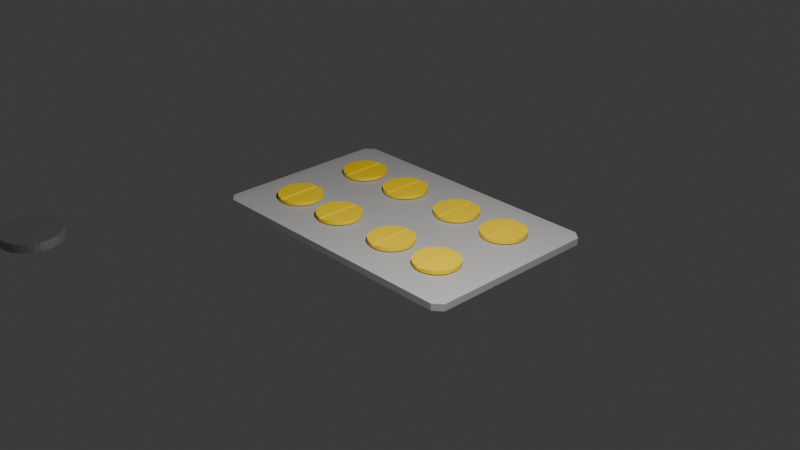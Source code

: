 # Source: tableta.blend  (saved by Blender 4.2.66; exported with 4.5.12 LTS)
import bpy
from mathutils import Matrix  # noqa: F401  (used for matrix-valued properties, if any)

bpy.ops.wm.read_factory_settings(use_empty=True)
scene = bpy.context.scene
scene.name = 'Scene'

# ---- collections
col_collection = bpy.data.collections.new('Collection'); scene.collection.children.link(col_collection)

# ---- materials (node trees are filled in below, after node groups)
mat_material_002 = bpy.data.materials.new('Material.002')
mat_material_003 = bpy.data.materials.new('Material.003')
mat_material_004 = bpy.data.materials.new('Material.004')

# ---- material node trees
mat_material_002.use_nodes = True; mat_material_002.node_tree.nodes.clear()
_N = mat_material_002.node_tree.nodes; _L = mat_material_002.node_tree.links
n0 = _N.new('ShaderNodeBsdfPrincipled'); n0.name = 'Principled BSDF'; n0.location = (10, 300)
n0.inputs[0].default_value = (0.3845, 0.3725, 0.3632, 1.0)
n1 = _N.new('ShaderNodeOutputMaterial'); n1.name = 'Material Output'; n1.location = (300, 300)
_L.new(n0.outputs[0], n1.inputs[0])
n1.is_active_output = True
mat_material_003.use_nodes = True; mat_material_003.node_tree.nodes.clear()
_N = mat_material_003.node_tree.nodes; _L = mat_material_003.node_tree.links
n0 = _N.new('ShaderNodeBsdfPrincipled'); n0.name = 'Principled BSDF'; n0.location = (10, 300)
n0.inputs[0].default_value = (0.8004, 0.559, 0.0, 1.0)
n1 = _N.new('ShaderNodeOutputMaterial'); n1.name = 'Material Output'; n1.location = (300, 300)
_L.new(n0.outputs[0], n1.inputs[0])
n1.is_active_output = True
mat_material_004.use_nodes = True; mat_material_004.node_tree.nodes.clear()
_N = mat_material_004.node_tree.nodes; _L = mat_material_004.node_tree.links
n0 = _N.new('ShaderNodeOutputMaterial'); n0.name = 'Material Output'; n0.location = (300, 300)
n1 = _N.new('ShaderNodeMixShader'); n1.name = 'Mix Shader'; n1.location = (10, 300)
n2 = _N.new('ShaderNodeBsdfAnisotropic'); n2.name = 'Glossy BSDF'; n2.location = (-190, 260)
n3 = _N.new('ShaderNodeBsdfTransparent'); n3.name = 'Transparent BSDF'; n3.location = (-180, 240)
n3.inputs[0].default_value = (0.2193, 0.2193, 0.2193, 1.0)
_L.new(n1.outputs[0], n0.inputs[0])
_L.new(n2.outputs[0], n1.inputs[1])
_L.new(n3.outputs[0], n1.inputs[2])
n0.is_active_output = True

# ---- world
world_world = bpy.data.worlds.new('World'); scene.world = world_world
world_world.use_nodes = True; world_world.node_tree.nodes.clear()
_N = world_world.node_tree.nodes; _L = world_world.node_tree.links
n0 = _N.new('ShaderNodeOutputWorld'); n0.name = 'World Output'; n0.location = (300, 300)
n1 = _N.new('ShaderNodeBackground'); n1.name = 'Background'; n1.location = (10, 300)
n1.inputs[0].default_value = (0.05088, 0.05088, 0.05088, 1.0)
_L.new(n1.outputs[0], n0.inputs[0])
n0.is_active_output = True
world_world.color = (0.05088, 0.05088, 0.05088)
world_world.sun_shadow_jitter_overblur = 0.0

# ---- cameras
cam_camera = bpy.data.cameras.new('Camera')
cam_camera.clip_end = 100.0
cam_camera.ortho_scale = 7.314

# ---- lights
light_light = bpy.data.lights.new('Light', 'POINT')
light_light.energy = 1000.0
light_light.shadow_soft_size = 0.1

# ---- meshes
me_cube = bpy.data.meshes.new('Cube')
me_cube.from_pydata([(1.247, 1.0, 0.9198), (1.247, 0.9198, 1.0), (1.327, 0.9198, 0.9198), (1.247, 0.9198, -1.0), (1.247, 1.0, -0.9198), (1.327, 0.9198, -0.9198), (1.327, -0.9198, 0.9198), (1.247, -0.9198, 1.0), (1.247, -1.0, 0.9198), (1.327, -0.9198, -0.9198), (1.247, -1.0, -0.9198), (1.247, -0.9198, -1.0), (0.0, 1.0, 0.9198), (0.0, 0.9198, 0.9198), (0.0, 0.9198, 1.0), (0.0, 0.9198, -0.9198), (0.0, 1.0, -0.9198), (0.0, 0.9198, -1.0), (0.0, -0.9198, 0.9198), (0.0, -1.0, 0.9198), (0.0, -0.9198, 1.0), (0.0, -0.9198, -1.0), (0.0, -1.0, -0.9198), (0.0, -0.9198, -0.9198)], [], [(17, 3, 11, 21), (23, 18, 13, 15), (10, 8, 19, 22), (1, 14, 20, 7), (5, 2, 6, 9), (0, 1, 2), (3, 4, 5), (6, 7, 8), (9, 10, 11), (12, 13, 14), (15, 16, 17), (18, 19, 20), (21, 22, 23), (17, 21, 23, 15), (3, 17, 16, 4), (2, 5, 4, 0), (22, 19, 18, 23), (8, 10, 9, 6), (12, 16, 15, 13), (7, 20, 19, 8), (1, 7, 6, 2), (21, 11, 10, 22), (20, 14, 13, 18), (14, 1, 0, 12), (11, 3, 5, 9), (16, 12, 0, 4)])
_uv = me_cube.uv_layers.new(name='UVMap')
_uv.uv.foreach_set('vector', [0.135, 0.51, 0.365, 0.51, 0.365, 0.74, 0.135, 0.74, 0.385, 0.01002, 0.615, 0.01002, 0.615, 0.24, 0.385, 0.24, 0.385, 0.76, 0.615, 0.76, 0.615, 0.99, 0.385, 0.99, 0.635, 0.51, 0.865, 0.51, 0.865, 0.74, 0.635, 0.74, 0.385, 0.51, 0.615, 0.51, 0.615, 0.74, 0.385, 0.74, 0.615, 0.49, 0.625, 0.49, 0.615, 0.5, 0.365, 0.51, 0.365, 0.5, 0.375, 0.51, 0.615, 0.75, 0.625, 0.76, 0.615, 0.76, 0.375, 0.74, 0.365, 0.75, 0.365, 0.74, 0.615, 0.26, 0.615, 0.25, 0.625, 0.26, 0.125, 0.51, 0.135, 0.5, 0.135, 0.51, 0.615, 1.0, 0.615, 0.99, 0.625, 0.99, 0.135, 0.74, 0.135, 0.75, 0.125, 0.74, 0.135, 0.51, 0.135, 0.74, 0.125, 0.74, 0.125, 0.51, 0.365, 0.51, 0.135, 0.51, 0.135, 0.5, 0.365, 0.5, 0.615, 0.51, 0.385, 0.51, 0.385, 0.49, 0.615, 0.49, 0.385, 0.99, 0.615, 0.99, 0.615, 1.0, 0.385, 1.0, 0.615, 0.76, 0.385, 0.76, 0.385, 0.74, 0.615, 0.74, 0.615, 0.26, 0.385, 0.26, 0.385, 0.24, 0.615, 0.24, 0.625, 0.76, 0.625, 0.99, 0.615, 0.99, 0.615, 0.76, 0.635, 0.51, 0.635, 0.74, 0.615, 0.74, 0.615, 0.51, 0.135, 0.74, 0.365, 0.74, 0.365, 0.75, 0.135, 0.75, 0.865, 0.74, 0.865, 0.51, 0.875, 0.51, 0.875, 0.74, 0.625, 0.26, 0.625, 0.49, 0.615, 0.49, 0.615, 0.26, 0.365, 0.74, 0.365, 0.51, 0.385, 0.51, 0.385, 0.74, 0.385, 0.26, 0.615, 0.26, 0.615, 0.49, 0.385, 0.49])
me_cube.materials.append(mat_material_002)
me_cube.use_mirror_vertex_groups = False
me_cube.update()
me_cylinder_004 = bpy.data.meshes.new('Cylinder.004')
me_cylinder_004.from_pydata([(-4.253, 1.0, -1.0), (-4.057, 0.9808, -1.0), (-4.057, 0.9808, 1.0), (-4.36, 0.9894, 0.3841), (-3.87, 0.9239, -1.0), (-3.87, 0.9239, 1.0), (-3.697, 0.8315, -1.0), (-3.697, 0.8315, 1.0), (-4.27, 0.9983, 0.3841), (-3.545, 0.7071, -1.0), (-4.235, 0.9983, 0.3841), (-3.545, 0.7071, 1.0), (-3.421, 0.5556, -1.0), (-3.421, 0.5556, 1.0), (-3.329, 0.3827, -1.0), (-4.145, 0.9894, 0.3841), (-3.329, 0.3827, 1.0), (-3.272, 0.1951, -1.0), (-3.272, 0.1951, 1.0), (-3.253, -1.84e-08, -1.0), (-3.253, -1.84e-08, 1.0), (-3.272, -0.1951, -1.0), (-3.272, -0.1951, 1.0), (-3.329, -0.3827, -1.0), (-3.329, -0.3827, 1.0), (-3.421, -0.5556, -1.0), (-3.421, -0.5556, 1.0), (-3.545, -0.7071, -1.0), (-3.545, -0.7071, 1.0), (-3.697, -0.8315, -1.0), (-3.697, -0.8315, 1.0), (-3.87, -0.9239, -1.0), (-3.87, -0.9239, 1.0), (-4.057, -0.9808, -1.0), (-4.057, -0.9808, 1.0), (-4.253, -1.0, -1.0), (-4.448, -0.9808, -1.0), (-4.448, -0.9808, 1.0), (-4.635, -0.9239, -1.0), (-4.635, -0.9239, 1.0), (-4.808, -0.8315, -1.0), (-4.808, -0.8315, 1.0), (-4.96, -0.7071, -1.0), (-4.96, -0.7071, 1.0), (-5.084, -0.5556, -1.0), (-5.084, -0.5556, 1.0), (-5.176, -0.3827, -1.0), (-5.176, -0.3827, 1.0), (-5.233, -0.1951, -1.0), (-5.233, -0.1951, 1.0), (-5.253, -1.84e-08, -1.0), (-5.253, -1.84e-08, 1.0), (-5.233, 0.1951, -1.0), (-5.233, 0.1951, 1.0), (-5.176, 0.3827, -1.0), (-5.176, 0.3827, 1.0), (-5.084, 0.5556, -1.0), (-5.084, 0.5556, 1.0), (-4.96, 0.7071, -1.0), (-4.96, 0.7071, 1.0), (-4.808, 0.8315, -1.0), (-4.808, 0.8315, 1.0), (-4.635, 0.9239, -1.0), (-4.635, 0.9239, 1.0), (-4.448, 0.9808, -1.0), (-4.448, 0.9808, 1.0), (-4.253, -1.0, 0.3841), (-4.145, -0.9894, 1.0), (-4.145, -0.9894, 0.3841), (-4.253, -1.0, 0.3841), (-4.36, -0.9894, 1.0), (-4.313, -0.9941, 0.3841), (-4.36, -0.9894, 0.3841), (-4.313, -0.9941, 0.3841), (-4.145, 0.9894, 1.0), (-4.36, 0.9894, 1.0), (-4.253, 1.0, 0.3841), (-4.145, 0.9894, 0.3841), (-4.145, 0.9894, 1.0), (-4.272, -0.9981, 0.3841), (-4.36, 0.9894, 1.0), (-4.36, 0.9894, 0.3841), (-4.219, 0.9967, 0.3841), (-4.341, 0.9912, 0.3841), (-4.222, -0.4346, 0.3841), (-4.291, 0.5421, 0.3841), (-4.31, 0.1068, 0.3841), (-4.272, -0.9981, 0.3841), (-4.203, 0.4538, 0.3841), (-4.193, 0.1028, 0.3841), (-4.242, -0.1549, 0.3841), (-4.284, -0.6541, 0.3841), (-4.219, 0.9947, 0.3841), (-4.252, 0.0003666, 0.3841), (-4.294, -0.3762, 0.3841), (-4.17, -2.763, -1.0), (-3.975, -2.782, -1.0), (-3.975, -2.782, 1.0), (-4.278, -2.774, 0.3841), (-3.787, -2.839, -1.0), (-3.787, -2.839, 1.0), (-3.615, -2.932, -1.0), (-3.615, -2.932, 1.0), (-4.187, -2.765, 0.3841), (-3.463, -3.056, -1.0), (-4.153, -2.765, 0.3841), (-3.463, -3.056, 1.0), (-3.339, -3.207, -1.0), (-3.339, -3.207, 1.0), (-3.246, -3.38, -1.0), (-4.062, -2.774, 0.3841), (-3.246, -3.38, 1.0), (-3.189, -3.568, -1.0), (-3.189, -3.568, 1.0), (-3.17, -3.763, -1.0), (-3.17, -3.763, 1.0), (-3.189, -3.958, -1.0), (-3.189, -3.958, 1.0), (-3.246, -4.146, -1.0), (-3.246, -4.146, 1.0), (-3.339, -4.319, -1.0), (-3.339, -4.319, 1.0), (-3.463, -4.47, -1.0), (-3.463, -4.47, 1.0), (-3.615, -4.595, -1.0), (-3.615, -4.595, 1.0), (-3.787, -4.687, -1.0), (-3.787, -4.687, 1.0), (-3.975, -4.744, -1.0), (-3.975, -4.744, 1.0), (-4.17, -4.763, -1.0), (-4.365, -4.744, -1.0), (-4.365, -4.744, 1.0), (-4.553, -4.687, -1.0), (-4.553, -4.687, 1.0), (-4.726, -4.595, -1.0), (-4.726, -4.595, 1.0), (-4.877, -4.47, -1.0), (-4.877, -4.47, 1.0), (-5.002, -4.319, -1.0), (-5.002, -4.319, 1.0), (-5.094, -4.146, -1.0), (-5.094, -4.146, 1.0), (-5.151, -3.958, -1.0), (-5.151, -3.958, 1.0), (-5.17, -3.763, -1.0), (-5.17, -3.763, 1.0), (-5.151, -3.568, -1.0), (-5.151, -3.568, 1.0), (-5.094, -3.38, -1.0), (-5.094, -3.38, 1.0), (-5.002, -3.207, -1.0), (-5.002, -3.207, 1.0), (-4.877, -3.056, -1.0), (-4.877, -3.056, 1.0), (-4.726, -2.932, -1.0), (-4.726, -2.932, 1.0), (-4.553, -2.839, -1.0), (-4.553, -2.839, 1.0), (-4.365, -2.782, -1.0), (-4.365, -2.782, 1.0), (-4.17, -4.763, 0.3841), (-4.062, -4.752, 1.0), (-4.062, -4.752, 0.3841), (-4.17, -4.763, 0.3841), (-4.278, -4.752, 1.0), (-4.23, -4.757, 0.3841), (-4.278, -4.752, 0.3841), (-4.23, -4.757, 0.3841), (-4.062, -2.774, 1.0), (-4.278, -2.774, 1.0), (-4.17, -2.763, 0.3841), (-4.062, -2.774, 0.3841), (-4.062, -2.774, 1.0), (-4.189, -4.761, 0.3841), (-4.278, -2.774, 1.0), (-4.278, -2.774, 0.3841), (-4.137, -2.766, 0.3841), (-4.259, -2.772, 0.3841), (-4.139, -4.198, 0.3841), (-4.208, -3.221, 0.3841), (-4.228, -3.656, 0.3841), (-4.189, -4.761, 0.3841), (-4.121, -3.309, 0.3841), (-4.11, -3.66, 0.3841), (-4.159, -3.918, 0.3841), (-4.201, -4.417, 0.3841), (-4.137, -2.768, 0.3841), (-4.17, -3.763, 0.3841), (-4.211, -4.139, 0.3841), (-6.834, 1.0, -1.0), (-6.639, 0.9808, -1.0), (-6.639, 0.9808, 1.0), (-6.942, 0.9894, 0.3841), (-6.452, 0.9239, -1.0), (-6.452, 0.9239, 1.0), (-6.279, 0.8315, -1.0), (-6.279, 0.8315, 1.0), (-6.852, 0.9983, 0.3841), (-6.127, 0.7071, -1.0), (-6.817, 0.9983, 0.3841), (-6.127, 0.7071, 1.0), (-6.003, 0.5556, -1.0), (-6.003, 0.5556, 1.0), (-5.911, 0.3827, -1.0), (-6.727, 0.9894, 0.3841), (-5.911, 0.3827, 1.0), (-5.854, 0.1951, -1.0), (-5.854, 0.1951, 1.0), (-5.834, -1.376e-07, -1.0), (-5.834, -1.376e-07, 1.0), (-5.854, -0.1951, -1.0), (-5.854, -0.1951, 1.0), (-5.911, -0.3827, -1.0), (-5.911, -0.3827, 1.0), (-6.003, -0.5556, -1.0), (-6.003, -0.5556, 1.0), (-6.127, -0.7071, -1.0), (-6.127, -0.7071, 1.0), (-6.279, -0.8315, -1.0), (-6.279, -0.8315, 1.0), (-6.452, -0.9239, -1.0), (-6.452, -0.9239, 1.0), (-6.639, -0.9808, -1.0), (-6.639, -0.9808, 1.0), (-6.834, -1.0, -1.0), (-7.03, -0.9808, -1.0), (-7.03, -0.9808, 1.0), (-7.217, -0.9239, -1.0), (-7.217, -0.9239, 1.0), (-7.39, -0.8315, -1.0), (-7.39, -0.8315, 1.0), (-7.542, -0.7071, -1.0), (-7.542, -0.7071, 1.0), (-7.666, -0.5556, -1.0), (-7.666, -0.5556, 1.0), (-7.758, -0.3827, -1.0), (-7.758, -0.3827, 1.0), (-7.815, -0.1951, -1.0), (-7.815, -0.1951, 1.0), (-7.834, -1.376e-07, -1.0), (-7.834, -1.376e-07, 1.0), (-7.815, 0.1951, -1.0), (-7.815, 0.1951, 1.0), (-7.758, 0.3827, -1.0), (-7.758, 0.3827, 1.0), (-7.666, 0.5556, -1.0), (-7.666, 0.5556, 1.0), (-7.542, 0.7071, -1.0), (-7.542, 0.7071, 1.0), (-7.39, 0.8315, -1.0), (-7.39, 0.8315, 1.0), (-7.217, 0.9239, -1.0), (-7.217, 0.9239, 1.0), (-7.03, 0.9808, -1.0), (-7.03, 0.9808, 1.0), (-6.834, -1.0, 0.3841), (-6.727, -0.9894, 1.0), (-6.727, -0.9894, 0.3841), (-6.834, -1.0, 0.3841), (-6.942, -0.9894, 1.0), (-6.895, -0.9941, 0.3841), (-6.942, -0.9894, 0.3841), (-6.895, -0.9941, 0.3841), (-6.727, 0.9894, 1.0), (-6.942, 0.9894, 1.0), (-6.834, 1.0, 0.3841), (-6.727, 0.9894, 0.3841), (-6.727, 0.9894, 1.0), (-6.854, -0.9981, 0.3841), (-6.942, 0.9894, 1.0), (-6.942, 0.9894, 0.3841), (-6.801, 0.9967, 0.3841), (-6.923, 0.9912, 0.3841), (-6.804, -0.4346, 0.3841), (-6.873, 0.5421, 0.3841), (-6.892, 0.1068, 0.3841), (-6.854, -0.9981, 0.3841), (-6.785, 0.4538, 0.3841), (-6.775, 0.1028, 0.3841), (-6.823, -0.1549, 0.3841), (-6.866, -0.6541, 0.3841), (-6.801, 0.9947, 0.3841), (-6.834, 0.0003665, 0.3841), (-6.875, -0.3762, 0.3841), (-6.834, -2.763, -1.0), (-6.639, -2.782, -1.0), (-6.639, -2.782, 1.0), (-6.942, -2.774, 0.3841), (-6.452, -2.839, -1.0), (-6.452, -2.839, 1.0), (-6.279, -2.932, -1.0), (-6.279, -2.932, 1.0), (-6.852, -2.765, 0.3841), (-6.127, -3.056, -1.0), (-6.817, -2.765, 0.3841), (-6.127, -3.056, 1.0), (-6.003, -3.207, -1.0), (-6.003, -3.207, 1.0), (-5.911, -3.38, -1.0), (-6.727, -2.774, 0.3841), (-5.911, -3.38, 1.0), (-5.854, -3.568, -1.0), (-5.854, -3.568, 1.0), (-5.834, -3.763, -1.0), (-5.834, -3.763, 1.0), (-5.854, -3.958, -1.0), (-5.854, -3.958, 1.0), (-5.911, -4.146, -1.0), (-5.911, -4.146, 1.0), (-6.003, -4.319, -1.0), (-6.003, -4.319, 1.0), (-6.127, -4.47, -1.0), (-6.127, -4.47, 1.0), (-6.279, -4.595, -1.0), (-6.279, -4.595, 1.0), (-6.452, -4.687, -1.0), (-6.452, -4.687, 1.0), (-6.639, -4.744, -1.0), (-6.639, -4.744, 1.0), (-6.834, -4.763, -1.0), (-7.03, -4.744, -1.0), (-7.03, -4.744, 1.0), (-7.217, -4.687, -1.0), (-7.217, -4.687, 1.0), (-7.39, -4.595, -1.0), (-7.39, -4.595, 1.0), (-7.542, -4.47, -1.0), (-7.542, -4.47, 1.0), (-7.666, -4.319, -1.0), (-7.666, -4.319, 1.0), (-7.758, -4.146, -1.0), (-7.758, -4.146, 1.0), (-7.815, -3.958, -1.0), (-7.815, -3.958, 1.0), (-7.834, -3.763, -1.0), (-7.834, -3.763, 1.0), (-7.815, -3.568, -1.0), (-7.815, -3.568, 1.0), (-7.758, -3.38, -1.0), (-7.758, -3.38, 1.0), (-7.666, -3.207, -1.0), (-7.666, -3.207, 1.0), (-7.542, -3.056, -1.0), (-7.542, -3.056, 1.0), (-7.39, -2.932, -1.0), (-7.39, -2.932, 1.0), (-7.217, -2.839, -1.0), (-7.217, -2.839, 1.0), (-7.03, -2.782, -1.0), (-7.03, -2.782, 1.0), (-6.834, -4.763, 0.3841), (-6.727, -4.752, 1.0), (-6.727, -4.752, 0.3841), (-6.834, -4.763, 0.3841), (-6.942, -4.752, 1.0), (-6.895, -4.757, 0.3841), (-6.942, -4.752, 0.3841), (-6.895, -4.757, 0.3841), (-6.727, -2.774, 1.0), (-6.942, -2.774, 1.0), (-6.834, -2.763, 0.3841), (-6.727, -2.774, 0.3841), (-6.727, -2.774, 1.0), (-6.854, -4.761, 0.3841), (-6.942, -2.774, 1.0), (-6.942, -2.774, 0.3841), (-6.801, -2.766, 0.3841), (-6.923, -2.772, 0.3841), (-6.804, -4.198, 0.3841), (-6.873, -3.221, 0.3841), (-6.892, -3.656, 0.3841), (-6.854, -4.761, 0.3841), (-6.785, -3.309, 0.3841), (-6.775, -3.66, 0.3841), (-6.823, -3.918, 0.3841), (-6.866, -4.417, 0.3841), (-6.801, -2.768, 0.3841), (-6.834, -3.763, 0.3841), (-6.875, -4.139, 0.3841), (-10.08, 1.0, -1.0), (-9.882, 0.9808, -1.0), (-9.882, 0.9808, 1.0), (-10.19, 0.9894, 0.3841), (-9.695, 0.9239, -1.0), (-9.695, 0.9239, 1.0), (-9.522, 0.8315, -1.0), (-9.522, 0.8315, 1.0), (-10.09, 0.9983, 0.3841), (-9.37, 0.7071, -1.0), (-10.06, 0.9983, 0.3841), (-9.37, 0.7071, 1.0), (-9.246, 0.5556, -1.0), (-9.246, 0.5556, 1.0), (-9.153, 0.3827, -1.0), (-9.969, 0.9894, 0.3841), (-9.153, 0.3827, 1.0), (-9.096, 0.1951, -1.0), (-9.096, 0.1951, 1.0), (-9.077, -1.376e-07, -1.0), (-9.077, -1.376e-07, 1.0), (-9.096, -0.1951, -1.0), (-9.096, -0.1951, 1.0), (-9.153, -0.3827, -1.0), (-9.153, -0.3827, 1.0), (-9.246, -0.5556, -1.0), (-9.246, -0.5556, 1.0), (-9.37, -0.7071, -1.0), (-9.37, -0.7071, 1.0), (-9.522, -0.8315, -1.0), (-9.522, -0.8315, 1.0), (-9.695, -0.9239, -1.0), (-9.695, -0.9239, 1.0), (-9.882, -0.9808, -1.0), (-9.882, -0.9808, 1.0), (-10.08, -1.0, -1.0), (-10.27, -0.9808, -1.0), (-10.27, -0.9808, 1.0), (-10.46, -0.9239, -1.0), (-10.46, -0.9239, 1.0), (-10.63, -0.8315, -1.0), (-10.63, -0.8315, 1.0), (-10.78, -0.7071, -1.0), (-10.78, -0.7071, 1.0), (-10.91, -0.5556, -1.0), (-10.91, -0.5556, 1.0), (-11.0, -0.3827, -1.0), (-11.0, -0.3827, 1.0), (-11.06, -0.1951, -1.0), (-11.06, -0.1951, 1.0), (-11.08, -1.376e-07, -1.0), (-11.08, -1.376e-07, 1.0), (-11.06, 0.1951, -1.0), (-11.06, 0.1951, 1.0), (-11.0, 0.3827, -1.0), (-11.0, 0.3827, 1.0), (-10.91, 0.5556, -1.0), (-10.91, 0.5556, 1.0), (-10.78, 0.7071, -1.0), (-10.78, 0.7071, 1.0), (-10.63, 0.8315, -1.0), (-10.63, 0.8315, 1.0), (-10.46, 0.9239, -1.0), (-10.46, 0.9239, 1.0), (-10.27, 0.9808, -1.0), (-10.27, 0.9808, 1.0), (-10.08, -1.0, 0.3841), (-9.969, -0.9894, 1.0), (-9.969, -0.9894, 0.3841), (-10.08, -1.0, 0.3841), (-10.19, -0.9894, 1.0), (-10.14, -0.9941, 0.3841), (-10.19, -0.9894, 0.3841), (-10.14, -0.9941, 0.3841), (-9.969, 0.9894, 1.0), (-10.19, 0.9894, 1.0), (-10.08, 1.0, 0.3841), (-9.969, 0.9894, 0.3841), (-9.969, 0.9894, 1.0), (-10.1, -0.9981, 0.3841), (-10.19, 0.9894, 1.0), (-10.19, 0.9894, 0.3841), (-10.04, 0.9967, 0.3841), (-10.17, 0.9912, 0.3841), (-10.05, -0.4346, 0.3841), (-10.12, 0.5421, 0.3841), (-10.14, 0.1068, 0.3841), (-10.1, -0.9981, 0.3841), (-10.03, 0.4538, 0.3841), (-10.02, 0.1028, 0.3841), (-10.07, -0.1549, 0.3841), (-10.11, -0.6541, 0.3841), (-10.04, 0.9947, 0.3841), (-10.08, 0.0003665, 0.3841), (-10.12, -0.3762, 0.3841), (-9.995, -2.763, -1.0), (-9.8, -2.782, -1.0), (-9.8, -2.782, 1.0), (-10.1, -2.774, 0.3841), (-9.612, -2.839, -1.0), (-9.612, -2.839, 1.0), (-9.439, -2.932, -1.0), (-9.439, -2.932, 1.0), (-10.01, -2.765, 0.3841), (-9.288, -3.056, -1.0), (-9.978, -2.765, 0.3841), (-9.288, -3.056, 1.0), (-9.163, -3.207, -1.0), (-9.163, -3.207, 1.0), (-9.071, -3.38, -1.0), (-9.887, -2.774, 0.3841), (-9.071, -3.38, 1.0), (-9.014, -3.568, -1.0), (-9.014, -3.568, 1.0), (-8.995, -3.763, -1.0), (-8.995, -3.763, 1.0), (-9.014, -3.958, -1.0), (-9.014, -3.958, 1.0), (-9.071, -4.146, -1.0), (-9.071, -4.146, 1.0), (-9.163, -4.319, -1.0), (-9.163, -4.319, 1.0), (-9.288, -4.47, -1.0), (-9.288, -4.47, 1.0), (-9.439, -4.595, -1.0), (-9.439, -4.595, 1.0), (-9.612, -4.687, -1.0), (-9.612, -4.687, 1.0), (-9.8, -4.744, -1.0), (-9.8, -4.744, 1.0), (-9.995, -4.763, -1.0), (-10.19, -4.744, -1.0), (-10.19, -4.744, 1.0), (-10.38, -4.687, -1.0), (-10.38, -4.687, 1.0), (-10.55, -4.595, -1.0), (-10.55, -4.595, 1.0), (-10.7, -4.47, -1.0), (-10.7, -4.47, 1.0), (-10.83, -4.319, -1.0), (-10.83, -4.319, 1.0), (-10.92, -4.146, -1.0), (-10.92, -4.146, 1.0), (-10.98, -3.958, -1.0), (-10.98, -3.958, 1.0), (-10.99, -3.763, -1.0), (-10.99, -3.763, 1.0), (-10.98, -3.568, -1.0), (-10.98, -3.568, 1.0), (-10.92, -3.38, -1.0), (-10.92, -3.38, 1.0), (-10.83, -3.207, -1.0), (-10.83, -3.207, 1.0), (-10.7, -3.056, -1.0), (-10.7, -3.056, 1.0), (-10.55, -2.932, -1.0), (-10.55, -2.932, 1.0), (-10.38, -2.839, -1.0), (-10.38, -2.839, 1.0), (-10.19, -2.782, -1.0), (-10.19, -2.782, 1.0), (-9.995, -4.763, 0.3841), (-9.887, -4.752, 1.0), (-9.887, -4.752, 0.3841), (-9.995, -4.763, 0.3841), (-10.1, -4.752, 1.0), (-10.05, -4.757, 0.3841), (-10.1, -4.752, 0.3841), (-10.05, -4.757, 0.3841), (-9.887, -2.774, 1.0), (-10.1, -2.774, 1.0), (-9.995, -2.763, 0.3841), (-9.887, -2.774, 0.3841), (-9.887, -2.774, 1.0), (-10.01, -4.761, 0.3841), (-10.1, -2.774, 1.0), (-10.1, -2.774, 0.3841), (-9.961, -2.766, 0.3841), (-10.08, -2.772, 0.3841), (-9.964, -4.198, 0.3841), (-10.03, -3.221, 0.3841), (-10.05, -3.656, 0.3841), (-10.01, -4.761, 0.3841), (-9.945, -3.309, 0.3841), (-9.935, -3.66, 0.3841), (-9.984, -3.918, 0.3841), (-10.03, -4.417, 0.3841), (-9.961, -2.768, 0.3841), (-9.995, -3.763, 0.3841), (-10.04, -4.139, 0.3841), (-12.66, 1.0, -1.0), (-12.46, 0.9808, -1.0), (-12.46, 0.9808, 1.0), (-12.77, 0.9894, 0.3841), (-12.28, 0.9239, -1.0), (-12.28, 0.9239, 1.0), (-12.1, 0.8315, -1.0), (-12.1, 0.8315, 1.0), (-12.68, 0.9983, 0.3841), (-11.95, 0.7071, -1.0), (-12.64, 0.9983, 0.3841), (-11.95, 0.7071, 1.0), (-11.83, 0.5556, -1.0), (-11.83, 0.5556, 1.0), (-11.74, 0.3827, -1.0), (-12.55, 0.9894, 0.3841), (-11.74, 0.3827, 1.0), (-11.68, 0.1951, -1.0), (-11.68, 0.1951, 1.0), (-11.66, -2.568e-07, -1.0), (-11.66, -2.568e-07, 1.0), (-11.68, -0.1951, -1.0), (-11.68, -0.1951, 1.0), (-11.74, -0.3827, -1.0), (-11.74, -0.3827, 1.0), (-11.83, -0.5556, -1.0), (-11.83, -0.5556, 1.0), (-11.95, -0.7071, -1.0), (-11.95, -0.7071, 1.0), (-12.1, -0.8315, -1.0), (-12.1, -0.8315, 1.0), (-12.28, -0.9239, -1.0), (-12.28, -0.9239, 1.0), (-12.46, -0.9808, -1.0), (-12.46, -0.9808, 1.0), (-12.66, -1.0, -1.0), (-12.85, -0.9808, -1.0), (-12.85, -0.9808, 1.0), (-13.04, -0.9239, -1.0), (-13.04, -0.9239, 1.0), (-13.21, -0.8315, -1.0), (-13.21, -0.8315, 1.0), (-13.37, -0.7071, -1.0), (-13.37, -0.7071, 1.0), (-13.49, -0.5556, -1.0), (-13.49, -0.5556, 1.0), (-13.58, -0.3827, -1.0), (-13.58, -0.3827, 1.0), (-13.64, -0.1951, -1.0), (-13.64, -0.1951, 1.0), (-13.66, -2.568e-07, -1.0), (-13.66, -2.568e-07, 1.0), (-13.64, 0.1951, -1.0), (-13.64, 0.1951, 1.0), (-13.58, 0.3827, -1.0), (-13.58, 0.3827, 1.0), (-13.49, 0.5556, -1.0), (-13.49, 0.5556, 1.0), (-13.37, 0.7071, -1.0), (-13.37, 0.7071, 1.0), (-13.21, 0.8315, -1.0), (-13.21, 0.8315, 1.0), (-13.04, 0.9239, -1.0), (-13.04, 0.9239, 1.0), (-12.85, 0.9808, -1.0), (-12.85, 0.9808, 1.0), (-12.66, -1.0, 0.3841), (-12.55, -0.9894, 1.0), (-12.55, -0.9894, 0.3841), (-12.66, -1.0, 0.3841), (-12.77, -0.9894, 1.0), (-12.72, -0.9941, 0.3841), (-12.77, -0.9894, 0.3841), (-12.72, -0.9941, 0.3841), (-12.55, 0.9894, 1.0), (-12.77, 0.9894, 1.0), (-12.66, 1.0, 0.3841), (-12.55, 0.9894, 0.3841), (-12.55, 0.9894, 1.0), (-12.68, -0.9981, 0.3841), (-12.77, 0.9894, 1.0), (-12.77, 0.9894, 0.3841), (-12.63, 0.9967, 0.3841), (-12.75, 0.9912, 0.3841), (-12.63, -0.4346, 0.3841), (-12.7, 0.5421, 0.3841), (-12.72, 0.1068, 0.3841), (-12.68, -0.9981, 0.3841), (-12.61, 0.4538, 0.3841), (-12.6, 0.1028, 0.3841), (-12.65, -0.1549, 0.3841), (-12.69, -0.6541, 0.3841), (-12.63, 0.9947, 0.3841), (-12.66, 0.0003664, 0.3841), (-12.7, -0.3762, 0.3841), (-12.66, -2.763, -1.0), (-12.46, -2.782, -1.0), (-12.46, -2.782, 1.0), (-12.77, -2.774, 0.3841), (-12.28, -2.839, -1.0), (-12.28, -2.839, 1.0), (-12.1, -2.932, -1.0), (-12.1, -2.932, 1.0), (-12.68, -2.765, 0.3841), (-11.95, -3.056, -1.0), (-12.64, -2.765, 0.3841), (-11.95, -3.056, 1.0), (-11.83, -3.207, -1.0), (-11.83, -3.207, 1.0), (-11.74, -3.38, -1.0), (-12.55, -2.774, 0.3841), (-11.74, -3.38, 1.0), (-11.68, -3.568, -1.0), (-11.68, -3.568, 1.0), (-11.66, -3.763, -1.0), (-11.66, -3.763, 1.0), (-11.68, -3.958, -1.0), (-11.68, -3.958, 1.0), (-11.74, -4.146, -1.0), (-11.74, -4.146, 1.0), (-11.83, -4.319, -1.0), (-11.83, -4.319, 1.0), (-11.95, -4.47, -1.0), (-11.95, -4.47, 1.0), (-12.1, -4.595, -1.0), (-12.1, -4.595, 1.0), (-12.28, -4.687, -1.0), (-12.28, -4.687, 1.0), (-12.46, -4.744, -1.0), (-12.46, -4.744, 1.0), (-12.66, -4.763, -1.0), (-12.85, -4.744, -1.0), (-12.85, -4.744, 1.0), (-13.04, -4.687, -1.0), (-13.04, -4.687, 1.0), (-13.21, -4.595, -1.0), (-13.21, -4.595, 1.0), (-13.37, -4.47, -1.0), (-13.37, -4.47, 1.0), (-13.49, -4.319, -1.0), (-13.49, -4.319, 1.0), (-13.58, -4.146, -1.0), (-13.58, -4.146, 1.0), (-13.64, -3.958, -1.0), (-13.64, -3.958, 1.0), (-13.66, -3.763, -1.0), (-13.66, -3.763, 1.0), (-13.64, -3.568, -1.0), (-13.64, -3.568, 1.0), (-13.58, -3.38, -1.0), (-13.58, -3.38, 1.0), (-13.49, -3.207, -1.0), (-13.49, -3.207, 1.0), (-13.37, -3.056, -1.0), (-13.37, -3.056, 1.0), (-13.21, -2.932, -1.0), (-13.21, -2.932, 1.0), (-13.04, -2.839, -1.0), (-13.04, -2.839, 1.0), (-12.85, -2.782, -1.0), (-12.85, -2.782, 1.0), (-12.66, -4.763, 0.3841), (-12.55, -4.752, 1.0), (-12.55, -4.752, 0.3841), (-12.66, -4.763, 0.3841), (-12.77, -4.752, 1.0), (-12.72, -4.757, 0.3841), (-12.77, -4.752, 0.3841), (-12.72, -4.757, 0.3841), (-12.55, -2.774, 1.0), (-12.77, -2.774, 1.0), (-12.66, -2.763, 0.3841), (-12.55, -2.774, 0.3841), (-12.55, -2.774, 1.0), (-12.68, -4.761, 0.3841), (-12.77, -2.774, 1.0), (-12.77, -2.774, 0.3841), (-12.63, -2.766, 0.3841), (-12.75, -2.772, 0.3841), (-12.63, -4.198, 0.3841), (-12.7, -3.221, 0.3841), (-12.72, -3.656, 0.3841), (-12.68, -4.761, 0.3841), (-12.61, -3.309, 0.3841), (-12.6, -3.66, 0.3841), (-12.65, -3.918, 0.3841), (-12.69, -4.417, 0.3841), (-12.63, -2.768, 0.3841), (-12.66, -3.763, 0.3841), (-12.7, -4.139, 0.3841)], [], [(2, 1, 0, 76, 77, 78), (1, 2, 5, 4), (4, 5, 7, 6), (6, 7, 11, 9), (9, 11, 13, 12), (12, 13, 16, 14), (14, 16, 18, 17), (17, 18, 20, 19), (19, 20, 22, 21), (21, 22, 24, 23), (23, 24, 26, 25), (25, 26, 28, 27), (27, 28, 30, 29), (29, 30, 32, 31), (31, 32, 34, 33), (66, 35, 33, 34, 67, 68, 69), (37, 36, 35, 66, 79, 71, 73, 72, 70), (36, 37, 39, 38), (38, 39, 41, 40), (40, 41, 43, 42), (42, 43, 45, 44), (44, 45, 47, 46), (46, 47, 49, 48), (48, 49, 51, 50), (50, 51, 53, 52), (52, 53, 55, 54), (54, 55, 57, 56), (56, 57, 59, 58), (58, 59, 61, 60), (60, 61, 63, 62), (67, 34, 32, 30, 28, 26, 24, 22, 20, 18, 16, 13, 11, 7, 5, 2, 78, 74), (65, 63, 61, 59, 57, 55, 53, 51, 49, 47, 45, 43, 41, 39, 37, 70, 75, 80), (62, 63, 65, 64), (0, 64, 65, 80, 81, 76), (64, 0, 1, 4, 6, 9, 12, 14, 17, 19, 21, 23, 25, 27, 29, 31, 33, 35, 36, 38, 40, 42, 44, 46, 48, 50, 52, 54, 56, 58, 60, 62), (75, 70, 72, 3), (74, 15, 68, 67), (66, 69, 87, 79), (82, 10, 8, 92), (73, 71, 91, 94, 90, 93, 86, 85, 83, 3, 72), (89, 88, 85, 86, 93, 90), (84, 90, 94, 91), (71, 79, 87, 69, 68, 15, 82, 92, 8, 83, 85, 88, 89, 90, 84, 91), (80, 75, 3, 81), (74, 78, 77, 15), (15, 77, 76, 81, 3, 83, 8, 10, 82), (97, 96, 95, 171, 172, 173), (96, 97, 100, 99), (99, 100, 102, 101), (101, 102, 106, 104), (104, 106, 108, 107), (107, 108, 111, 109), (109, 111, 113, 112), (112, 113, 115, 114), (114, 115, 117, 116), (116, 117, 119, 118), (118, 119, 121, 120), (120, 121, 123, 122), (122, 123, 125, 124), (124, 125, 127, 126), (126, 127, 129, 128), (161, 130, 128, 129, 162, 163, 164), (132, 131, 130, 161, 174, 166, 168, 167, 165), (131, 132, 134, 133), (133, 134, 136, 135), (135, 136, 138, 137), (137, 138, 140, 139), (139, 140, 142, 141), (141, 142, 144, 143), (143, 144, 146, 145), (145, 146, 148, 147), (147, 148, 150, 149), (149, 150, 152, 151), (151, 152, 154, 153), (153, 154, 156, 155), (155, 156, 158, 157), (162, 129, 127, 125, 123, 121, 119, 117, 115, 113, 111, 108, 106, 102, 100, 97, 173, 169), (160, 158, 156, 154, 152, 150, 148, 146, 144, 142, 140, 138, 136, 134, 132, 165, 170, 175), (157, 158, 160, 159), (95, 159, 160, 175, 176, 171), (159, 95, 96, 99, 101, 104, 107, 109, 112, 114, 116, 118, 120, 122, 124, 126, 128, 130, 131, 133, 135, 137, 139, 141, 143, 145, 147, 149, 151, 153, 155, 157), (170, 165, 167, 98), (169, 110, 163, 162), (161, 164, 182, 174), (177, 105, 103, 187), (168, 166, 186, 189, 185, 188, 181, 180, 178, 98, 167), (184, 183, 180, 181, 188, 185), (179, 185, 189, 186), (166, 174, 182, 164, 163, 110, 177, 187, 103, 178, 180, 183, 184, 185, 179, 186), (175, 170, 98, 176), (169, 173, 172, 110), (110, 172, 171, 176, 98, 178, 103, 105, 177), (192, 191, 190, 266, 267, 268), (191, 192, 195, 194), (194, 195, 197, 196), (196, 197, 201, 199), (199, 201, 203, 202), (202, 203, 206, 204), (204, 206, 208, 207), (207, 208, 210, 209), (209, 210, 212, 211), (211, 212, 214, 213), (213, 214, 216, 215), (215, 216, 218, 217), (217, 218, 220, 219), (219, 220, 222, 221), (221, 222, 224, 223), (256, 225, 223, 224, 257, 258, 259), (227, 226, 225, 256, 269, 261, 263, 262, 260), (226, 227, 229, 228), (228, 229, 231, 230), (230, 231, 233, 232), (232, 233, 235, 234), (234, 235, 237, 236), (236, 237, 239, 238), (238, 239, 241, 240), (240, 241, 243, 242), (242, 243, 245, 244), (244, 245, 247, 246), (246, 247, 249, 248), (248, 249, 251, 250), (250, 251, 253, 252), (257, 224, 222, 220, 218, 216, 214, 212, 210, 208, 206, 203, 201, 197, 195, 192, 268, 264), (255, 253, 251, 249, 247, 245, 243, 241, 239, 237, 235, 233, 231, 229, 227, 260, 265, 270), (252, 253, 255, 254), (190, 254, 255, 270, 271, 266), (254, 190, 191, 194, 196, 199, 202, 204, 207, 209, 211, 213, 215, 217, 219, 221, 223, 225, 226, 228, 230, 232, 234, 236, 238, 240, 242, 244, 246, 248, 250, 252), (265, 260, 262, 193), (264, 205, 258, 257), (256, 259, 277, 269), (272, 200, 198, 282), (263, 261, 281, 284, 280, 283, 276, 275, 273, 193, 262), (279, 278, 275, 276, 283, 280), (274, 280, 284, 281), (261, 269, 277, 259, 258, 205, 272, 282, 198, 273, 275, 278, 279, 280, 274, 281), (270, 265, 193, 271), (264, 268, 267, 205), (205, 267, 266, 271, 193, 273, 198, 200, 272), (287, 286, 285, 361, 362, 363), (286, 287, 290, 289), (289, 290, 292, 291), (291, 292, 296, 294), (294, 296, 298, 297), (297, 298, 301, 299), (299, 301, 303, 302), (302, 303, 305, 304), (304, 305, 307, 306), (306, 307, 309, 308), (308, 309, 311, 310), (310, 311, 313, 312), (312, 313, 315, 314), (314, 315, 317, 316), (316, 317, 319, 318), (351, 320, 318, 319, 352, 353, 354), (322, 321, 320, 351, 364, 356, 358, 357, 355), (321, 322, 324, 323), (323, 324, 326, 325), (325, 326, 328, 327), (327, 328, 330, 329), (329, 330, 332, 331), (331, 332, 334, 333), (333, 334, 336, 335), (335, 336, 338, 337), (337, 338, 340, 339), (339, 340, 342, 341), (341, 342, 344, 343), (343, 344, 346, 345), (345, 346, 348, 347), (352, 319, 317, 315, 313, 311, 309, 307, 305, 303, 301, 298, 296, 292, 290, 287, 363, 359), (350, 348, 346, 344, 342, 340, 338, 336, 334, 332, 330, 328, 326, 324, 322, 355, 360, 365), (347, 348, 350, 349), (285, 349, 350, 365, 366, 361), (349, 285, 286, 289, 291, 294, 297, 299, 302, 304, 306, 308, 310, 312, 314, 316, 318, 320, 321, 323, 325, 327, 329, 331, 333, 335, 337, 339, 341, 343, 345, 347), (360, 355, 357, 288), (359, 300, 353, 352), (351, 354, 372, 364), (367, 295, 293, 377), (358, 356, 376, 379, 375, 378, 371, 370, 368, 288, 357), (374, 373, 370, 371, 378, 375), (369, 375, 379, 376), (356, 364, 372, 354, 353, 300, 367, 377, 293, 368, 370, 373, 374, 375, 369, 376), (365, 360, 288, 366), (359, 363, 362, 300), (300, 362, 361, 366, 288, 368, 293, 295, 367), (382, 381, 380, 456, 457, 458), (381, 382, 385, 384), (384, 385, 387, 386), (386, 387, 391, 389), (389, 391, 393, 392), (392, 393, 396, 394), (394, 396, 398, 397), (397, 398, 400, 399), (399, 400, 402, 401), (401, 402, 404, 403), (403, 404, 406, 405), (405, 406, 408, 407), (407, 408, 410, 409), (409, 410, 412, 411), (411, 412, 414, 413), (446, 415, 413, 414, 447, 448, 449), (417, 416, 415, 446, 459, 451, 453, 452, 450), (416, 417, 419, 418), (418, 419, 421, 420), (420, 421, 423, 422), (422, 423, 425, 424), (424, 425, 427, 426), (426, 427, 429, 428), (428, 429, 431, 430), (430, 431, 433, 432), (432, 433, 435, 434), (434, 435, 437, 436), (436, 437, 439, 438), (438, 439, 441, 440), (440, 441, 443, 442), (447, 414, 412, 410, 408, 406, 404, 402, 400, 398, 396, 393, 391, 387, 385, 382, 458, 454), (445, 443, 441, 439, 437, 435, 433, 431, 429, 427, 425, 423, 421, 419, 417, 450, 455, 460), (442, 443, 445, 444), (380, 444, 445, 460, 461, 456), (444, 380, 381, 384, 386, 389, 392, 394, 397, 399, 401, 403, 405, 407, 409, 411, 413, 415, 416, 418, 420, 422, 424, 426, 428, 430, 432, 434, 436, 438, 440, 442), (455, 450, 452, 383), (454, 395, 448, 447), (446, 449, 467, 459), (462, 390, 388, 472), (453, 451, 471, 474, 470, 473, 466, 465, 463, 383, 452), (469, 468, 465, 466, 473, 470), (464, 470, 474, 471), (451, 459, 467, 449, 448, 395, 462, 472, 388, 463, 465, 468, 469, 470, 464, 471), (460, 455, 383, 461), (454, 458, 457, 395), (395, 457, 456, 461, 383, 463, 388, 390, 462), (477, 476, 475, 551, 552, 553), (476, 477, 480, 479), (479, 480, 482, 481), (481, 482, 486, 484), (484, 486, 488, 487), (487, 488, 491, 489), (489, 491, 493, 492), (492, 493, 495, 494), (494, 495, 497, 496), (496, 497, 499, 498), (498, 499, 501, 500), (500, 501, 503, 502), (502, 503, 505, 504), (504, 505, 507, 506), (506, 507, 509, 508), (541, 510, 508, 509, 542, 543, 544), (512, 511, 510, 541, 554, 546, 548, 547, 545), (511, 512, 514, 513), (513, 514, 516, 515), (515, 516, 518, 517), (517, 518, 520, 519), (519, 520, 522, 521), (521, 522, 524, 523), (523, 524, 526, 525), (525, 526, 528, 527), (527, 528, 530, 529), (529, 530, 532, 531), (531, 532, 534, 533), (533, 534, 536, 535), (535, 536, 538, 537), (542, 509, 507, 505, 503, 501, 499, 497, 495, 493, 491, 488, 486, 482, 480, 477, 553, 549), (540, 538, 536, 534, 532, 530, 528, 526, 524, 522, 520, 518, 516, 514, 512, 545, 550, 555), (537, 538, 540, 539), (475, 539, 540, 555, 556, 551), (539, 475, 476, 479, 481, 484, 487, 489, 492, 494, 496, 498, 500, 502, 504, 506, 508, 510, 511, 513, 515, 517, 519, 521, 523, 525, 527, 529, 531, 533, 535, 537), (550, 545, 547, 478), (549, 490, 543, 542), (541, 544, 562, 554), (557, 485, 483, 567), (548, 546, 566, 569, 565, 568, 561, 560, 558, 478, 547), (564, 563, 560, 561, 568, 565), (559, 565, 569, 566), (546, 554, 562, 544, 543, 490, 557, 567, 483, 558, 560, 563, 564, 565, 559, 566), (555, 550, 478, 556), (549, 553, 552, 490), (490, 552, 551, 556, 478, 558, 483, 485, 557), (572, 571, 570, 646, 647, 648), (571, 572, 575, 574), (574, 575, 577, 576), (576, 577, 581, 579), (579, 581, 583, 582), (582, 583, 586, 584), (584, 586, 588, 587), (587, 588, 590, 589), (589, 590, 592, 591), (591, 592, 594, 593), (593, 594, 596, 595), (595, 596, 598, 597), (597, 598, 600, 599), (599, 600, 602, 601), (601, 602, 604, 603), (636, 605, 603, 604, 637, 638, 639), (607, 606, 605, 636, 649, 641, 643, 642, 640), (606, 607, 609, 608), (608, 609, 611, 610), (610, 611, 613, 612), (612, 613, 615, 614), (614, 615, 617, 616), (616, 617, 619, 618), (618, 619, 621, 620), (620, 621, 623, 622), (622, 623, 625, 624), (624, 625, 627, 626), (626, 627, 629, 628), (628, 629, 631, 630), (630, 631, 633, 632), (637, 604, 602, 600, 598, 596, 594, 592, 590, 588, 586, 583, 581, 577, 575, 572, 648, 644), (635, 633, 631, 629, 627, 625, 623, 621, 619, 617, 615, 613, 611, 609, 607, 640, 645, 650), (632, 633, 635, 634), (570, 634, 635, 650, 651, 646), (634, 570, 571, 574, 576, 579, 582, 584, 587, 589, 591, 593, 595, 597, 599, 601, 603, 605, 606, 608, 610, 612, 614, 616, 618, 620, 622, 624, 626, 628, 630, 632), (645, 640, 642, 573), (644, 585, 638, 637), (636, 639, 657, 649), (652, 580, 578, 662), (643, 641, 661, 664, 660, 663, 656, 655, 653, 573, 642), (659, 658, 655, 656, 663, 660), (654, 660, 664, 661), (641, 649, 657, 639, 638, 585, 652, 662, 578, 653, 655, 658, 659, 660, 654, 661), (650, 645, 573, 651), (644, 648, 647, 585), (585, 647, 646, 651, 573, 653, 578, 580, 652), (667, 666, 665, 741, 742, 743), (666, 667, 670, 669), (669, 670, 672, 671), (671, 672, 676, 674), (674, 676, 678, 677), (677, 678, 681, 679), (679, 681, 683, 682), (682, 683, 685, 684), (684, 685, 687, 686), (686, 687, 689, 688), (688, 689, 691, 690), (690, 691, 693, 692), (692, 693, 695, 694), (694, 695, 697, 696), (696, 697, 699, 698), (731, 700, 698, 699, 732, 733, 734), (702, 701, 700, 731, 744, 736, 738, 737, 735), (701, 702, 704, 703), (703, 704, 706, 705), (705, 706, 708, 707), (707, 708, 710, 709), (709, 710, 712, 711), (711, 712, 714, 713), (713, 714, 716, 715), (715, 716, 718, 717), (717, 718, 720, 719), (719, 720, 722, 721), (721, 722, 724, 723), (723, 724, 726, 725), (725, 726, 728, 727), (732, 699, 697, 695, 693, 691, 689, 687, 685, 683, 681, 678, 676, 672, 670, 667, 743, 739), (730, 728, 726, 724, 722, 720, 718, 716, 714, 712, 710, 708, 706, 704, 702, 735, 740, 745), (727, 728, 730, 729), (665, 729, 730, 745, 746, 741), (729, 665, 666, 669, 671, 674, 677, 679, 682, 684, 686, 688, 690, 692, 694, 696, 698, 700, 701, 703, 705, 707, 709, 711, 713, 715, 717, 719, 721, 723, 725, 727), (740, 735, 737, 668), (739, 680, 733, 732), (731, 734, 752, 744), (747, 675, 673, 757), (738, 736, 756, 759, 755, 758, 751, 750, 748, 668, 737), (754, 753, 750, 751, 758, 755), (749, 755, 759, 756), (736, 744, 752, 734, 733, 680, 747, 757, 673, 748, 750, 753, 754, 755, 749, 756), (745, 740, 668, 746), (739, 743, 742, 680), (680, 742, 741, 746, 668, 748, 673, 675, 747)])
_uv = me_cylinder_004.uv_layers.new(name='UVMap')
_uv.uv.foreach_set('vector', [0.9688, 1.0, 0.9688, 0.5, 1.0, 0.5, 1.0, 0.846, 0.9827, 0.846, 0.9827, 1.0, 0.9688, 0.5, 0.9688, 1.0, 0.9375, 1.0, 0.9375, 0.5, 0.9375, 0.5, 0.9375, 1.0, 0.9062, 1.0, 0.9062, 0.5, 0.9062, 0.5, 0.9062, 1.0, 0.875, 1.0, 0.875, 0.5, 0.875, 0.5, 0.875, 1.0, 0.8438, 1.0, 0.8438, 0.5, 0.8438, 0.5, 0.8438, 1.0, 0.8125, 1.0, 0.8125, 0.5, 0.8125, 0.5, 0.8125, 1.0, 0.7812, 1.0, 0.7812, 0.5, 0.7812, 0.5, 0.7812, 1.0, 0.75, 1.0, 0.75, 0.5, 0.75, 0.5, 0.75, 1.0, 0.7188, 1.0, 0.7188, 0.5, 0.7188, 0.5, 0.7188, 1.0, 0.6875, 1.0, 0.6875, 0.5, 0.6875, 0.5, 0.6875, 1.0, 0.6562, 1.0, 0.6562, 0.5, 0.6562, 0.5, 0.6562, 1.0, 0.625, 1.0, 0.625, 0.5, 0.625, 0.5, 0.625, 1.0, 0.5938, 1.0, 0.5938, 0.5, 0.5938, 0.5, 0.5938, 1.0, 0.5625, 1.0, 0.5625, 0.5, 0.5625, 0.5, 0.5625, 1.0, 0.5312, 1.0, 0.5312, 0.5, 0.5, 0.846, 0.5, 0.5, 0.5312, 0.5, 0.5312, 1.0, 0.5173, 1.0, 0.5173, 0.846, 0.5, 0.846, 0.4688, 1.0, 0.4688, 0.5, 0.5, 0.5, 0.5, 0.846, 0.4969, 0.846, 0.4904, 0.846, 0.4904, 0.846, 0.4827, 0.846, 0.4827, 1.0, 0.4688, 0.5, 0.4688, 1.0, 0.4375, 1.0, 0.4375, 0.5, 0.4375, 0.5, 0.4375, 1.0, 0.4062, 1.0, 0.4062, 0.5, 0.4062, 0.5, 0.4062, 1.0, 0.375, 1.0, 0.375, 0.5, 0.375, 0.5, 0.375, 1.0, 0.3438, 1.0, 0.3438, 0.5, 0.3438, 0.5, 0.3438, 1.0, 0.3125, 1.0, 0.3125, 0.5, 0.3125, 0.5, 0.3125, 1.0, 0.2812, 1.0, 0.2812, 0.5, 0.2812, 0.5, 0.2812, 1.0, 0.25, 1.0, 0.25, 0.5, 0.25, 0.5, 0.25, 1.0, 0.2188, 1.0, 0.2188, 0.5, 0.2188, 0.5, 0.2188, 1.0, 0.1875, 1.0, 0.1875, 0.5, 0.1875, 0.5, 0.1875, 1.0, 0.1562, 1.0, 0.1562, 0.5, 0.1562, 0.5, 0.1562, 1.0, 0.125, 1.0, 0.125, 0.5, 0.125, 0.5, 0.125, 1.0, 0.09375, 1.0, 0.09375, 0.5, 0.09375, 0.5, 0.09375, 1.0, 0.0625, 1.0, 0.0625, 0.5, 0.2759, 0.01255, 0.2968, 0.01461, 0.3418, 0.02827, 0.3833, 0.05045, 0.4197, 0.08029, 0.4496, 0.1167, 0.4717, 0.1582, 0.4854, 0.2032, 0.49, 0.25, 0.4854, 0.2968, 0.4717, 0.3418, 0.4496, 0.3833, 0.4197, 0.4197, 0.3833, 0.4496, 0.3418, 0.4717, 0.2968, 0.4854, 0.2759, 0.4875, 0.2759, 0.4875, 0.2032, 0.4854, 0.1582, 0.4717, 0.1167, 0.4496, 0.08029, 0.4197, 0.05045, 0.3833, 0.02827, 0.3418, 0.01461, 0.2968, 0.01, 0.25, 0.01461, 0.2032, 0.02827, 0.1582, 0.05045, 0.1167, 0.08029, 0.08029, 0.1167, 0.05045, 0.1582, 0.02827, 0.2032, 0.01461, 0.2241, 0.01255, 0.2241, 0.4875, 0.2241, 0.4875, 0.0625, 0.5, 0.0625, 1.0, 0.03125, 1.0, 0.03125, 0.5, 0.0, 0.5, 0.03125, 0.5, 0.03125, 1.0, 0.01728, 1.0, 0.01728, 0.846, 0.0, 0.846, 0.7032, 0.4854, 0.75, 0.49, 0.7968, 0.4854, 0.8418, 0.4717, 0.8833, 0.4496, 0.9197, 0.4197, 0.9496, 0.3833, 0.9717, 0.3418, 0.9854, 0.2968, 0.99, 0.25, 0.9854, 0.2032, 0.9717, 0.1582, 0.9496, 0.1167, 0.9197, 0.08029, 0.8833, 0.05045, 0.8418, 0.02827, 0.7968, 0.01461, 0.75, 0.01, 0.7032, 0.01461, 0.6582, 0.02827, 0.6167, 0.05045, 0.5803, 0.08029, 0.5504, 0.1167, 0.5283, 0.1582, 0.5146, 0.2032, 0.51, 0.25, 0.5146, 0.2968, 0.5283, 0.3418, 0.5504, 0.3833, 0.5803, 0.4197, 0.6167, 0.4496, 0.6582, 0.4717, 0.5168, 0.2489, 0.5168, 0.001541, 0.375, 0.001541, 0.375, 0.2489, 0.5168, 0.5011, 0.375, 0.5011, 0.375, 0.7485, 0.5168, 0.7485, 0.25, 0.7498, 0.25, 0.7498, 0.2277, 0.7495, 0.2277, 0.7495, 0.2888, 0.5002, 0.2701, 0.5, 0.2299, 0.5, 0.2889, 0.5005, 0.1804, 0.749, 0.1804, 0.749, 0.2137, 0.7065, 0.2025, 0.6718, 0.2627, 0.6442, 0.25, 0.6247, 0.1829, 0.6114, 0.2059, 0.557, 0.147, 0.5009, 0.125, 0.5011, 0.125, 0.7485, 0.3193, 0.6119, 0.3073, 0.5681, 0.2059, 0.557, 0.1829, 0.6114, 0.25, 0.6247, 0.2627, 0.6442, 0.2855, 0.6791, 0.2627, 0.6442, 0.2025, 0.6718, 0.2137, 0.7065, 0.1804, 0.749, 0.2277, 0.7495, 0.2277, 0.7495, 0.25, 0.7498, 0.375, 0.7485, 0.375, 0.5011, 0.2888, 0.5002, 0.2889, 0.5005, 0.2299, 0.5, 0.147, 0.5009, 0.2059, 0.557, 0.3073, 0.5681, 0.3193, 0.6119, 0.2627, 0.6442, 0.2855, 0.6791, 0.2137, 0.7065, 0.5168, 0.205, 0.5168, 0.205, 0.375, 0.205, 0.375, 0.205, 0.5168, 0.545, 0.5168, 0.545, 0.375, 0.545, 0.375, 0.545, 0.375, 0.545, 0.375, 0.545, 0.25, 0.5442, 0.125, 0.545, 0.125, 0.545, 0.147, 0.5449, 0.2299, 0.5443, 0.2701, 0.5443, 0.2888, 0.5444, 0.9688, 1.0, 0.9688, 0.5, 1.0, 0.5, 1.0, 0.846, 0.9827, 0.846, 0.9827, 1.0, 0.9688, 0.5, 0.9688, 1.0, 0.9375, 1.0, 0.9375, 0.5, 0.9375, 0.5, 0.9375, 1.0, 0.9062, 1.0, 0.9062, 0.5, 0.9062, 0.5, 0.9062, 1.0, 0.875, 1.0, 0.875, 0.5, 0.875, 0.5, 0.875, 1.0, 0.8438, 1.0, 0.8438, 0.5, 0.8438, 0.5, 0.8438, 1.0, 0.8125, 1.0, 0.8125, 0.5, 0.8125, 0.5, 0.8125, 1.0, 0.7812, 1.0, 0.7812, 0.5, 0.7812, 0.5, 0.7812, 1.0, 0.75, 1.0, 0.75, 0.5, 0.75, 0.5, 0.75, 1.0, 0.7188, 1.0, 0.7188, 0.5, 0.7188, 0.5, 0.7188, 1.0, 0.6875, 1.0, 0.6875, 0.5, 0.6875, 0.5, 0.6875, 1.0, 0.6562, 1.0, 0.6562, 0.5, 0.6562, 0.5, 0.6562, 1.0, 0.625, 1.0, 0.625, 0.5, 0.625, 0.5, 0.625, 1.0, 0.5938, 1.0, 0.5938, 0.5, 0.5938, 0.5, 0.5938, 1.0, 0.5625, 1.0, 0.5625, 0.5, 0.5625, 0.5, 0.5625, 1.0, 0.5312, 1.0, 0.5312, 0.5, 0.5, 0.846, 0.5, 0.5, 0.5312, 0.5, 0.5312, 1.0, 0.5173, 1.0, 0.5173, 0.846, 0.5, 0.846, 0.4688, 1.0, 0.4688, 0.5, 0.5, 0.5, 0.5, 0.846, 0.4969, 0.846, 0.4904, 0.846, 0.4904, 0.846, 0.4827, 0.846, 0.4827, 1.0, 0.4688, 0.5, 0.4688, 1.0, 0.4375, 1.0, 0.4375, 0.5, 0.4375, 0.5, 0.4375, 1.0, 0.4062, 1.0, 0.4062, 0.5, 0.4062, 0.5, 0.4062, 1.0, 0.375, 1.0, 0.375, 0.5, 0.375, 0.5, 0.375, 1.0, 0.3438, 1.0, 0.3438, 0.5, 0.3438, 0.5, 0.3438, 1.0, 0.3125, 1.0, 0.3125, 0.5, 0.3125, 0.5, 0.3125, 1.0, 0.2812, 1.0, 0.2812, 0.5, 0.2812, 0.5, 0.2812, 1.0, 0.25, 1.0, 0.25, 0.5, 0.25, 0.5, 0.25, 1.0, 0.2188, 1.0, 0.2188, 0.5, 0.2188, 0.5, 0.2188, 1.0, 0.1875, 1.0, 0.1875, 0.5, 0.1875, 0.5, 0.1875, 1.0, 0.1562, 1.0, 0.1562, 0.5, 0.1562, 0.5, 0.1562, 1.0, 0.125, 1.0, 0.125, 0.5, 0.125, 0.5, 0.125, 1.0, 0.09375, 1.0, 0.09375, 0.5, 0.09375, 0.5, 0.09375, 1.0, 0.0625, 1.0, 0.0625, 0.5, 0.2759, 0.01255, 0.2968, 0.01461, 0.3418, 0.02827, 0.3833, 0.05045, 0.4197, 0.08029, 0.4496, 0.1167, 0.4717, 0.1582, 0.4854, 0.2032, 0.49, 0.25, 0.4854, 0.2968, 0.4717, 0.3418, 0.4496, 0.3833, 0.4197, 0.4197, 0.3833, 0.4496, 0.3418, 0.4717, 0.2968, 0.4854, 0.2759, 0.4875, 0.2759, 0.4875, 0.2032, 0.4854, 0.1582, 0.4717, 0.1167, 0.4496, 0.08029, 0.4197, 0.05045, 0.3833, 0.02827, 0.3418, 0.01461, 0.2968, 0.01, 0.25, 0.01461, 0.2032, 0.02827, 0.1582, 0.05045, 0.1167, 0.08029, 0.08029, 0.1167, 0.05045, 0.1582, 0.02827, 0.2032, 0.01461, 0.2241, 0.01255, 0.2241, 0.4875, 0.2241, 0.4875, 0.0625, 0.5, 0.0625, 1.0, 0.03125, 1.0, 0.03125, 0.5, 0.0, 0.5, 0.03125, 0.5, 0.03125, 1.0, 0.01728, 1.0, 0.01728, 0.846, 0.0, 0.846, 0.7032, 0.4854, 0.75, 0.49, 0.7968, 0.4854, 0.8418, 0.4717, 0.8833, 0.4496, 0.9197, 0.4197, 0.9496, 0.3833, 0.9717, 0.3418, 0.9854, 0.2968, 0.99, 0.25, 0.9854, 0.2032, 0.9717, 0.1582, 0.9496, 0.1167, 0.9197, 0.08029, 0.8833, 0.05045, 0.8418, 0.02827, 0.7968, 0.01461, 0.75, 0.01, 0.7032, 0.01461, 0.6582, 0.02827, 0.6167, 0.05045, 0.5803, 0.08029, 0.5504, 0.1167, 0.5283, 0.1582, 0.5146, 0.2032, 0.51, 0.25, 0.5146, 0.2968, 0.5283, 0.3418, 0.5504, 0.3833, 0.5803, 0.4197, 0.6167, 0.4496, 0.6582, 0.4717, 0.5168, 0.2489, 0.5168, 0.001541, 0.375, 0.001541, 0.375, 0.2489, 0.5168, 0.5011, 0.375, 0.5011, 0.375, 0.7485, 0.5168, 0.7485, 0.25, 0.7498, 0.25, 0.7498, 0.2277, 0.7495, 0.2277, 0.7495, 0.2888, 0.5002, 0.2701, 0.5, 0.2299, 0.5, 0.2889, 0.5005, 0.1804, 0.749, 0.1804, 0.749, 0.2137, 0.7065, 0.2025, 0.6718, 0.2627, 0.6442, 0.25, 0.6247, 0.1829, 0.6114, 0.2059, 0.557, 0.147, 0.5009, 0.125, 0.5011, 0.125, 0.7485, 0.3193, 0.6119, 0.3073, 0.5681, 0.2059, 0.557, 0.1829, 0.6114, 0.25, 0.6247, 0.2627, 0.6442, 0.2855, 0.6791, 0.2627, 0.6442, 0.2025, 0.6718, 0.2137, 0.7065, 0.1804, 0.749, 0.2277, 0.7495, 0.2277, 0.7495, 0.25, 0.7498, 0.375, 0.7485, 0.375, 0.5011, 0.2888, 0.5002, 0.2889, 0.5005, 0.2299, 0.5, 0.147, 0.5009, 0.2059, 0.557, 0.3073, 0.5681, 0.3193, 0.6119, 0.2627, 0.6442, 0.2855, 0.6791, 0.2137, 0.7065, 0.5168, 0.205, 0.5168, 0.205, 0.375, 0.205, 0.375, 0.205, 0.5168, 0.545, 0.5168, 0.545, 0.375, 0.545, 0.375, 0.545, 0.375, 0.545, 0.375, 0.545, 0.25, 0.5442, 0.125, 0.545, 0.125, 0.545, 0.147, 0.5449, 0.2299, 0.5443, 0.2701, 0.5443, 0.2888, 0.5444, 0.9688, 1.0, 0.9688, 0.5, 1.0, 0.5, 1.0, 0.846, 0.9827, 0.846, 0.9827, 1.0, 0.9688, 0.5, 0.9688, 1.0, 0.9375, 1.0, 0.9375, 0.5, 0.9375, 0.5, 0.9375, 1.0, 0.9062, 1.0, 0.9062, 0.5, 0.9062, 0.5, 0.9062, 1.0, 0.875, 1.0, 0.875, 0.5, 0.875, 0.5, 0.875, 1.0, 0.8438, 1.0, 0.8438, 0.5, 0.8438, 0.5, 0.8438, 1.0, 0.8125, 1.0, 0.8125, 0.5, 0.8125, 0.5, 0.8125, 1.0, 0.7812, 1.0, 0.7812, 0.5, 0.7812, 0.5, 0.7812, 1.0, 0.75, 1.0, 0.75, 0.5, 0.75, 0.5, 0.75, 1.0, 0.7188, 1.0, 0.7188, 0.5, 0.7188, 0.5, 0.7188, 1.0, 0.6875, 1.0, 0.6875, 0.5, 0.6875, 0.5, 0.6875, 1.0, 0.6562, 1.0, 0.6562, 0.5, 0.6562, 0.5, 0.6562, 1.0, 0.625, 1.0, 0.625, 0.5, 0.625, 0.5, 0.625, 1.0, 0.5938, 1.0, 0.5938, 0.5, 0.5938, 0.5, 0.5938, 1.0, 0.5625, 1.0, 0.5625, 0.5, 0.5625, 0.5, 0.5625, 1.0, 0.5312, 1.0, 0.5312, 0.5, 0.5, 0.846, 0.5, 0.5, 0.5312, 0.5, 0.5312, 1.0, 0.5173, 1.0, 0.5173, 0.846, 0.5, 0.846, 0.4688, 1.0, 0.4688, 0.5, 0.5, 0.5, 0.5, 0.846, 0.4969, 0.846, 0.4904, 0.846, 0.4904, 0.846, 0.4827, 0.846, 0.4827, 1.0, 0.4688, 0.5, 0.4688, 1.0, 0.4375, 1.0, 0.4375, 0.5, 0.4375, 0.5, 0.4375, 1.0, 0.4062, 1.0, 0.4062, 0.5, 0.4062, 0.5, 0.4062, 1.0, 0.375, 1.0, 0.375, 0.5, 0.375, 0.5, 0.375, 1.0, 0.3438, 1.0, 0.3438, 0.5, 0.3438, 0.5, 0.3438, 1.0, 0.3125, 1.0, 0.3125, 0.5, 0.3125, 0.5, 0.3125, 1.0, 0.2812, 1.0, 0.2812, 0.5, 0.2812, 0.5, 0.2812, 1.0, 0.25, 1.0, 0.25, 0.5, 0.25, 0.5, 0.25, 1.0, 0.2188, 1.0, 0.2188, 0.5, 0.2188, 0.5, 0.2188, 1.0, 0.1875, 1.0, 0.1875, 0.5, 0.1875, 0.5, 0.1875, 1.0, 0.1562, 1.0, 0.1562, 0.5, 0.1562, 0.5, 0.1562, 1.0, 0.125, 1.0, 0.125, 0.5, 0.125, 0.5, 0.125, 1.0, 0.09375, 1.0, 0.09375, 0.5, 0.09375, 0.5, 0.09375, 1.0, 0.0625, 1.0, 0.0625, 0.5, 0.2759, 0.01255, 0.2968, 0.01461, 0.3418, 0.02827, 0.3833, 0.05045, 0.4197, 0.08029, 0.4496, 0.1167, 0.4717, 0.1582, 0.4854, 0.2032, 0.49, 0.25, 0.4854, 0.2968, 0.4717, 0.3418, 0.4496, 0.3833, 0.4197, 0.4197, 0.3833, 0.4496, 0.3418, 0.4717, 0.2968, 0.4854, 0.2759, 0.4875, 0.2759, 0.4875, 0.2032, 0.4854, 0.1582, 0.4717, 0.1167, 0.4496, 0.08029, 0.4197, 0.05045, 0.3833, 0.02827, 0.3418, 0.01461, 0.2968, 0.01, 0.25, 0.01461, 0.2032, 0.02827, 0.1582, 0.05045, 0.1167, 0.08029, 0.08029, 0.1167, 0.05045, 0.1582, 0.02827, 0.2032, 0.01461, 0.2241, 0.01255, 0.2241, 0.4875, 0.2241, 0.4875, 0.0625, 0.5, 0.0625, 1.0, 0.03125, 1.0, 0.03125, 0.5, 0.0, 0.5, 0.03125, 0.5, 0.03125, 1.0, 0.01728, 1.0, 0.01728, 0.846, 0.0, 0.846, 0.7032, 0.4854, 0.75, 0.49, 0.7968, 0.4854, 0.8418, 0.4717, 0.8833, 0.4496, 0.9197, 0.4197, 0.9496, 0.3833, 0.9717, 0.3418, 0.9854, 0.2968, 0.99, 0.25, 0.9854, 0.2032, 0.9717, 0.1582, 0.9496, 0.1167, 0.9197, 0.08029, 0.8833, 0.05045, 0.8418, 0.02827, 0.7968, 0.01461, 0.75, 0.01, 0.7032, 0.01461, 0.6582, 0.02827, 0.6167, 0.05045, 0.5803, 0.08029, 0.5504, 0.1167, 0.5283, 0.1582, 0.5146, 0.2032, 0.51, 0.25, 0.5146, 0.2968, 0.5283, 0.3418, 0.5504, 0.3833, 0.5803, 0.4197, 0.6167, 0.4496, 0.6582, 0.4717, 0.5168, 0.2489, 0.5168, 0.001541, 0.375, 0.001541, 0.375, 0.2489, 0.5168, 0.5011, 0.375, 0.5011, 0.375, 0.7485, 0.5168, 0.7485, 0.25, 0.7498, 0.25, 0.7498, 0.2277, 0.7495, 0.2277, 0.7495, 0.2888, 0.5002, 0.2701, 0.5, 0.2299, 0.5, 0.2889, 0.5005, 0.1804, 0.749, 0.1804, 0.749, 0.2137, 0.7065, 0.2025, 0.6718, 0.2627, 0.6442, 0.25, 0.6247, 0.1829, 0.6114, 0.2059, 0.557, 0.147, 0.5009, 0.125, 0.5011, 0.125, 0.7485, 0.3193, 0.6119, 0.3073, 0.5681, 0.2059, 0.557, 0.1829, 0.6114, 0.25, 0.6247, 0.2627, 0.6442, 0.2855, 0.6791, 0.2627, 0.6442, 0.2025, 0.6718, 0.2137, 0.7065, 0.1804, 0.749, 0.2277, 0.7495, 0.2277, 0.7495, 0.25, 0.7498, 0.375, 0.7485, 0.375, 0.5011, 0.2888, 0.5002, 0.2889, 0.5005, 0.2299, 0.5, 0.147, 0.5009, 0.2059, 0.557, 0.3073, 0.5681, 0.3193, 0.6119, 0.2627, 0.6442, 0.2855, 0.6791, 0.2137, 0.7065, 0.5168, 0.205, 0.5168, 0.205, 0.375, 0.205, 0.375, 0.205, 0.5168, 0.545, 0.5168, 0.545, 0.375, 0.545, 0.375, 0.545, 0.375, 0.545, 0.375, 0.545, 0.25, 0.5442, 0.125, 0.545, 0.125, 0.545, 0.147, 0.5449, 0.2299, 0.5443, 0.2701, 0.5443, 0.2888, 0.5444, 0.9688, 1.0, 0.9688, 0.5, 1.0, 0.5, 1.0, 0.846, 0.9827, 0.846, 0.9827, 1.0, 0.9688, 0.5, 0.9688, 1.0, 0.9375, 1.0, 0.9375, 0.5, 0.9375, 0.5, 0.9375, 1.0, 0.9062, 1.0, 0.9062, 0.5, 0.9062, 0.5, 0.9062, 1.0, 0.875, 1.0, 0.875, 0.5, 0.875, 0.5, 0.875, 1.0, 0.8438, 1.0, 0.8438, 0.5, 0.8438, 0.5, 0.8438, 1.0, 0.8125, 1.0, 0.8125, 0.5, 0.8125, 0.5, 0.8125, 1.0, 0.7812, 1.0, 0.7812, 0.5, 0.7812, 0.5, 0.7812, 1.0, 0.75, 1.0, 0.75, 0.5, 0.75, 0.5, 0.75, 1.0, 0.7188, 1.0, 0.7188, 0.5, 0.7188, 0.5, 0.7188, 1.0, 0.6875, 1.0, 0.6875, 0.5, 0.6875, 0.5, 0.6875, 1.0, 0.6562, 1.0, 0.6562, 0.5, 0.6562, 0.5, 0.6562, 1.0, 0.625, 1.0, 0.625, 0.5, 0.625, 0.5, 0.625, 1.0, 0.5938, 1.0, 0.5938, 0.5, 0.5938, 0.5, 0.5938, 1.0, 0.5625, 1.0, 0.5625, 0.5, 0.5625, 0.5, 0.5625, 1.0, 0.5312, 1.0, 0.5312, 0.5, 0.5, 0.846, 0.5, 0.5, 0.5312, 0.5, 0.5312, 1.0, 0.5173, 1.0, 0.5173, 0.846, 0.5, 0.846, 0.4688, 1.0, 0.4688, 0.5, 0.5, 0.5, 0.5, 0.846, 0.4969, 0.846, 0.4904, 0.846, 0.4904, 0.846, 0.4827, 0.846, 0.4827, 1.0, 0.4688, 0.5, 0.4688, 1.0, 0.4375, 1.0, 0.4375, 0.5, 0.4375, 0.5, 0.4375, 1.0, 0.4062, 1.0, 0.4062, 0.5, 0.4062, 0.5, 0.4062, 1.0, 0.375, 1.0, 0.375, 0.5, 0.375, 0.5, 0.375, 1.0, 0.3438, 1.0, 0.3438, 0.5, 0.3438, 0.5, 0.3438, 1.0, 0.3125, 1.0, 0.3125, 0.5, 0.3125, 0.5, 0.3125, 1.0, 0.2812, 1.0, 0.2812, 0.5, 0.2812, 0.5, 0.2812, 1.0, 0.25, 1.0, 0.25, 0.5, 0.25, 0.5, 0.25, 1.0, 0.2188, 1.0, 0.2188, 0.5, 0.2188, 0.5, 0.2188, 1.0, 0.1875, 1.0, 0.1875, 0.5, 0.1875, 0.5, 0.1875, 1.0, 0.1562, 1.0, 0.1562, 0.5, 0.1562, 0.5, 0.1562, 1.0, 0.125, 1.0, 0.125, 0.5, 0.125, 0.5, 0.125, 1.0, 0.09375, 1.0, 0.09375, 0.5, 0.09375, 0.5, 0.09375, 1.0, 0.0625, 1.0, 0.0625, 0.5, 0.2759, 0.01255, 0.2968, 0.01461, 0.3418, 0.02827, 0.3833, 0.05045, 0.4197, 0.08029, 0.4496, 0.1167, 0.4717, 0.1582, 0.4854, 0.2032, 0.49, 0.25, 0.4854, 0.2968, 0.4717, 0.3418, 0.4496, 0.3833, 0.4197, 0.4197, 0.3833, 0.4496, 0.3418, 0.4717, 0.2968, 0.4854, 0.2759, 0.4875, 0.2759, 0.4875, 0.2032, 0.4854, 0.1582, 0.4717, 0.1167, 0.4496, 0.08029, 0.4197, 0.05045, 0.3833, 0.02827, 0.3418, 0.01461, 0.2968, 0.01, 0.25, 0.01461, 0.2032, 0.02827, 0.1582, 0.05045, 0.1167, 0.08029, 0.08029, 0.1167, 0.05045, 0.1582, 0.02827, 0.2032, 0.01461, 0.2241, 0.01255, 0.2241, 0.4875, 0.2241, 0.4875, 0.0625, 0.5, 0.0625, 1.0, 0.03125, 1.0, 0.03125, 0.5, 0.0, 0.5, 0.03125, 0.5, 0.03125, 1.0, 0.01728, 1.0, 0.01728, 0.846, 0.0, 0.846, 0.7032, 0.4854, 0.75, 0.49, 0.7968, 0.4854, 0.8418, 0.4717, 0.8833, 0.4496, 0.9197, 0.4197, 0.9496, 0.3833, 0.9717, 0.3418, 0.9854, 0.2968, 0.99, 0.25, 0.9854, 0.2032, 0.9717, 0.1582, 0.9496, 0.1167, 0.9197, 0.08029, 0.8833, 0.05045, 0.8418, 0.02827, 0.7968, 0.01461, 0.75, 0.01, 0.7032, 0.01461, 0.6582, 0.02827, 0.6167, 0.05045, 0.5803, 0.08029, 0.5504, 0.1167, 0.5283, 0.1582, 0.5146, 0.2032, 0.51, 0.25, 0.5146, 0.2968, 0.5283, 0.3418, 0.5504, 0.3833, 0.5803, 0.4197, 0.6167, 0.4496, 0.6582, 0.4717, 0.5168, 0.2489, 0.5168, 0.001541, 0.375, 0.001541, 0.375, 0.2489, 0.5168, 0.5011, 0.375, 0.5011, 0.375, 0.7485, 0.5168, 0.7485, 0.25, 0.7498, 0.25, 0.7498, 0.2277, 0.7495, 0.2277, 0.7495, 0.2888, 0.5002, 0.2701, 0.5, 0.2299, 0.5, 0.2889, 0.5005, 0.1804, 0.749, 0.1804, 0.749, 0.2137, 0.7065, 0.2025, 0.6718, 0.2627, 0.6442, 0.25, 0.6247, 0.1829, 0.6114, 0.2059, 0.557, 0.147, 0.5009, 0.125, 0.5011, 0.125, 0.7485, 0.3193, 0.6119, 0.3073, 0.5681, 0.2059, 0.557, 0.1829, 0.6114, 0.25, 0.6247, 0.2627, 0.6442, 0.2855, 0.6791, 0.2627, 0.6442, 0.2025, 0.6718, 0.2137, 0.7065, 0.1804, 0.749, 0.2277, 0.7495, 0.2277, 0.7495, 0.25, 0.7498, 0.375, 0.7485, 0.375, 0.5011, 0.2888, 0.5002, 0.2889, 0.5005, 0.2299, 0.5, 0.147, 0.5009, 0.2059, 0.557, 0.3073, 0.5681, 0.3193, 0.6119, 0.2627, 0.6442, 0.2855, 0.6791, 0.2137, 0.7065, 0.5168, 0.205, 0.5168, 0.205, 0.375, 0.205, 0.375, 0.205, 0.5168, 0.545, 0.5168, 0.545, 0.375, 0.545, 0.375, 0.545, 0.375, 0.545, 0.375, 0.545, 0.25, 0.5442, 0.125, 0.545, 0.125, 0.545, 0.147, 0.5449, 0.2299, 0.5443, 0.2701, 0.5443, 0.2888, 0.5444, 0.9688, 1.0, 0.9688, 0.5, 1.0, 0.5, 1.0, 0.846, 0.9827, 0.846, 0.9827, 1.0, 0.9688, 0.5, 0.9688, 1.0, 0.9375, 1.0, 0.9375, 0.5, 0.9375, 0.5, 0.9375, 1.0, 0.9062, 1.0, 0.9062, 0.5, 0.9062, 0.5, 0.9062, 1.0, 0.875, 1.0, 0.875, 0.5, 0.875, 0.5, 0.875, 1.0, 0.8438, 1.0, 0.8438, 0.5, 0.8438, 0.5, 0.8438, 1.0, 0.8125, 1.0, 0.8125, 0.5, 0.8125, 0.5, 0.8125, 1.0, 0.7812, 1.0, 0.7812, 0.5, 0.7812, 0.5, 0.7812, 1.0, 0.75, 1.0, 0.75, 0.5, 0.75, 0.5, 0.75, 1.0, 0.7188, 1.0, 0.7188, 0.5, 0.7188, 0.5, 0.7188, 1.0, 0.6875, 1.0, 0.6875, 0.5, 0.6875, 0.5, 0.6875, 1.0, 0.6562, 1.0, 0.6562, 0.5, 0.6562, 0.5, 0.6562, 1.0, 0.625, 1.0, 0.625, 0.5, 0.625, 0.5, 0.625, 1.0, 0.5938, 1.0, 0.5938, 0.5, 0.5938, 0.5, 0.5938, 1.0, 0.5625, 1.0, 0.5625, 0.5, 0.5625, 0.5, 0.5625, 1.0, 0.5312, 1.0, 0.5312, 0.5, 0.5, 0.846, 0.5, 0.5, 0.5312, 0.5, 0.5312, 1.0, 0.5173, 1.0, 0.5173, 0.846, 0.5, 0.846, 0.4688, 1.0, 0.4688, 0.5, 0.5, 0.5, 0.5, 0.846, 0.4969, 0.846, 0.4904, 0.846, 0.4904, 0.846, 0.4827, 0.846, 0.4827, 1.0, 0.4688, 0.5, 0.4688, 1.0, 0.4375, 1.0, 0.4375, 0.5, 0.4375, 0.5, 0.4375, 1.0, 0.4062, 1.0, 0.4062, 0.5, 0.4062, 0.5, 0.4062, 1.0, 0.375, 1.0, 0.375, 0.5, 0.375, 0.5, 0.375, 1.0, 0.3438, 1.0, 0.3438, 0.5, 0.3438, 0.5, 0.3438, 1.0, 0.3125, 1.0, 0.3125, 0.5, 0.3125, 0.5, 0.3125, 1.0, 0.2812, 1.0, 0.2812, 0.5, 0.2812, 0.5, 0.2812, 1.0, 0.25, 1.0, 0.25, 0.5, 0.25, 0.5, 0.25, 1.0, 0.2188, 1.0, 0.2188, 0.5, 0.2188, 0.5, 0.2188, 1.0, 0.1875, 1.0, 0.1875, 0.5, 0.1875, 0.5, 0.1875, 1.0, 0.1562, 1.0, 0.1562, 0.5, 0.1562, 0.5, 0.1562, 1.0, 0.125, 1.0, 0.125, 0.5, 0.125, 0.5, 0.125, 1.0, 0.09375, 1.0, 0.09375, 0.5, 0.09375, 0.5, 0.09375, 1.0, 0.0625, 1.0, 0.0625, 0.5, 0.2759, 0.01255, 0.2968, 0.01461, 0.3418, 0.02827, 0.3833, 0.05045, 0.4197, 0.08029, 0.4496, 0.1167, 0.4717, 0.1582, 0.4854, 0.2032, 0.49, 0.25, 0.4854, 0.2968, 0.4717, 0.3418, 0.4496, 0.3833, 0.4197, 0.4197, 0.3833, 0.4496, 0.3418, 0.4717, 0.2968, 0.4854, 0.2759, 0.4875, 0.2759, 0.4875, 0.2032, 0.4854, 0.1582, 0.4717, 0.1167, 0.4496, 0.08029, 0.4197, 0.05045, 0.3833, 0.02827, 0.3418, 0.01461, 0.2968, 0.01, 0.25, 0.01461, 0.2032, 0.02827, 0.1582, 0.05045, 0.1167, 0.08029, 0.08029, 0.1167, 0.05045, 0.1582, 0.02827, 0.2032, 0.01461, 0.2241, 0.01255, 0.2241, 0.4875, 0.2241, 0.4875, 0.0625, 0.5, 0.0625, 1.0, 0.03125, 1.0, 0.03125, 0.5, 0.0, 0.5, 0.03125, 0.5, 0.03125, 1.0, 0.01728, 1.0, 0.01728, 0.846, 0.0, 0.846, 0.7032, 0.4854, 0.75, 0.49, 0.7968, 0.4854, 0.8418, 0.4717, 0.8833, 0.4496, 0.9197, 0.4197, 0.9496, 0.3833, 0.9717, 0.3418, 0.9854, 0.2968, 0.99, 0.25, 0.9854, 0.2032, 0.9717, 0.1582, 0.9496, 0.1167, 0.9197, 0.08029, 0.8833, 0.05045, 0.8418, 0.02827, 0.7968, 0.01461, 0.75, 0.01, 0.7032, 0.01461, 0.6582, 0.02827, 0.6167, 0.05045, 0.5803, 0.08029, 0.5504, 0.1167, 0.5283, 0.1582, 0.5146, 0.2032, 0.51, 0.25, 0.5146, 0.2968, 0.5283, 0.3418, 0.5504, 0.3833, 0.5803, 0.4197, 0.6167, 0.4496, 0.6582, 0.4717, 0.5168, 0.2489, 0.5168, 0.001541, 0.375, 0.001541, 0.375, 0.2489, 0.5168, 0.5011, 0.375, 0.5011, 0.375, 0.7485, 0.5168, 0.7485, 0.25, 0.7498, 0.25, 0.7498, 0.2277, 0.7495, 0.2277, 0.7495, 0.2888, 0.5002, 0.2701, 0.5, 0.2299, 0.5, 0.2889, 0.5005, 0.1804, 0.749, 0.1804, 0.749, 0.2137, 0.7065, 0.2025, 0.6718, 0.2627, 0.6442, 0.25, 0.6247, 0.1829, 0.6114, 0.2059, 0.557, 0.147, 0.5009, 0.125, 0.5011, 0.125, 0.7485, 0.3193, 0.6119, 0.3073, 0.5681, 0.2059, 0.557, 0.1829, 0.6114, 0.25, 0.6247, 0.2627, 0.6442, 0.2855, 0.6791, 0.2627, 0.6442, 0.2025, 0.6718, 0.2137, 0.7065, 0.1804, 0.749, 0.2277, 0.7495, 0.2277, 0.7495, 0.25, 0.7498, 0.375, 0.7485, 0.375, 0.5011, 0.2888, 0.5002, 0.2889, 0.5005, 0.2299, 0.5, 0.147, 0.5009, 0.2059, 0.557, 0.3073, 0.5681, 0.3193, 0.6119, 0.2627, 0.6442, 0.2855, 0.6791, 0.2137, 0.7065, 0.5168, 0.205, 0.5168, 0.205, 0.375, 0.205, 0.375, 0.205, 0.5168, 0.545, 0.5168, 0.545, 0.375, 0.545, 0.375, 0.545, 0.375, 0.545, 0.375, 0.545, 0.25, 0.5442, 0.125, 0.545, 0.125, 0.545, 0.147, 0.5449, 0.2299, 0.5443, 0.2701, 0.5443, 0.2888, 0.5444, 0.9688, 1.0, 0.9688, 0.5, 1.0, 0.5, 1.0, 0.846, 0.9827, 0.846, 0.9827, 1.0, 0.9688, 0.5, 0.9688, 1.0, 0.9375, 1.0, 0.9375, 0.5, 0.9375, 0.5, 0.9375, 1.0, 0.9062, 1.0, 0.9062, 0.5, 0.9062, 0.5, 0.9062, 1.0, 0.875, 1.0, 0.875, 0.5, 0.875, 0.5, 0.875, 1.0, 0.8438, 1.0, 0.8438, 0.5, 0.8438, 0.5, 0.8438, 1.0, 0.8125, 1.0, 0.8125, 0.5, 0.8125, 0.5, 0.8125, 1.0, 0.7812, 1.0, 0.7812, 0.5, 0.7812, 0.5, 0.7812, 1.0, 0.75, 1.0, 0.75, 0.5, 0.75, 0.5, 0.75, 1.0, 0.7188, 1.0, 0.7188, 0.5, 0.7188, 0.5, 0.7188, 1.0, 0.6875, 1.0, 0.6875, 0.5, 0.6875, 0.5, 0.6875, 1.0, 0.6562, 1.0, 0.6562, 0.5, 0.6562, 0.5, 0.6562, 1.0, 0.625, 1.0, 0.625, 0.5, 0.625, 0.5, 0.625, 1.0, 0.5938, 1.0, 0.5938, 0.5, 0.5938, 0.5, 0.5938, 1.0, 0.5625, 1.0, 0.5625, 0.5, 0.5625, 0.5, 0.5625, 1.0, 0.5312, 1.0, 0.5312, 0.5, 0.5, 0.846, 0.5, 0.5, 0.5312, 0.5, 0.5312, 1.0, 0.5173, 1.0, 0.5173, 0.846, 0.5, 0.846, 0.4688, 1.0, 0.4688, 0.5, 0.5, 0.5, 0.5, 0.846, 0.4969, 0.846, 0.4904, 0.846, 0.4904, 0.846, 0.4827, 0.846, 0.4827, 1.0, 0.4688, 0.5, 0.4688, 1.0, 0.4375, 1.0, 0.4375, 0.5, 0.4375, 0.5, 0.4375, 1.0, 0.4062, 1.0, 0.4062, 0.5, 0.4062, 0.5, 0.4062, 1.0, 0.375, 1.0, 0.375, 0.5, 0.375, 0.5, 0.375, 1.0, 0.3438, 1.0, 0.3438, 0.5, 0.3438, 0.5, 0.3438, 1.0, 0.3125, 1.0, 0.3125, 0.5, 0.3125, 0.5, 0.3125, 1.0, 0.2812, 1.0, 0.2812, 0.5, 0.2812, 0.5, 0.2812, 1.0, 0.25, 1.0, 0.25, 0.5, 0.25, 0.5, 0.25, 1.0, 0.2188, 1.0, 0.2188, 0.5, 0.2188, 0.5, 0.2188, 1.0, 0.1875, 1.0, 0.1875, 0.5, 0.1875, 0.5, 0.1875, 1.0, 0.1562, 1.0, 0.1562, 0.5, 0.1562, 0.5, 0.1562, 1.0, 0.125, 1.0, 0.125, 0.5, 0.125, 0.5, 0.125, 1.0, 0.09375, 1.0, 0.09375, 0.5, 0.09375, 0.5, 0.09375, 1.0, 0.0625, 1.0, 0.0625, 0.5, 0.2759, 0.01255, 0.2968, 0.01461, 0.3418, 0.02827, 0.3833, 0.05045, 0.4197, 0.08029, 0.4496, 0.1167, 0.4717, 0.1582, 0.4854, 0.2032, 0.49, 0.25, 0.4854, 0.2968, 0.4717, 0.3418, 0.4496, 0.3833, 0.4197, 0.4197, 0.3833, 0.4496, 0.3418, 0.4717, 0.2968, 0.4854, 0.2759, 0.4875, 0.2759, 0.4875, 0.2032, 0.4854, 0.1582, 0.4717, 0.1167, 0.4496, 0.08029, 0.4197, 0.05045, 0.3833, 0.02827, 0.3418, 0.01461, 0.2968, 0.01, 0.25, 0.01461, 0.2032, 0.02827, 0.1582, 0.05045, 0.1167, 0.08029, 0.08029, 0.1167, 0.05045, 0.1582, 0.02827, 0.2032, 0.01461, 0.2241, 0.01255, 0.2241, 0.4875, 0.2241, 0.4875, 0.0625, 0.5, 0.0625, 1.0, 0.03125, 1.0, 0.03125, 0.5, 0.0, 0.5, 0.03125, 0.5, 0.03125, 1.0, 0.01728, 1.0, 0.01728, 0.846, 0.0, 0.846, 0.7032, 0.4854, 0.75, 0.49, 0.7968, 0.4854, 0.8418, 0.4717, 0.8833, 0.4496, 0.9197, 0.4197, 0.9496, 0.3833, 0.9717, 0.3418, 0.9854, 0.2968, 0.99, 0.25, 0.9854, 0.2032, 0.9717, 0.1582, 0.9496, 0.1167, 0.9197, 0.08029, 0.8833, 0.05045, 0.8418, 0.02827, 0.7968, 0.01461, 0.75, 0.01, 0.7032, 0.01461, 0.6582, 0.02827, 0.6167, 0.05045, 0.5803, 0.08029, 0.5504, 0.1167, 0.5283, 0.1582, 0.5146, 0.2032, 0.51, 0.25, 0.5146, 0.2968, 0.5283, 0.3418, 0.5504, 0.3833, 0.5803, 0.4197, 0.6167, 0.4496, 0.6582, 0.4717, 0.5168, 0.2489, 0.5168, 0.001541, 0.375, 0.001541, 0.375, 0.2489, 0.5168, 0.5011, 0.375, 0.5011, 0.375, 0.7485, 0.5168, 0.7485, 0.25, 0.7498, 0.25, 0.7498, 0.2277, 0.7495, 0.2277, 0.7495, 0.2888, 0.5002, 0.2701, 0.5, 0.2299, 0.5, 0.2889, 0.5005, 0.1804, 0.749, 0.1804, 0.749, 0.2137, 0.7065, 0.2025, 0.6718, 0.2627, 0.6442, 0.25, 0.6247, 0.1829, 0.6114, 0.2059, 0.557, 0.147, 0.5009, 0.125, 0.5011, 0.125, 0.7485, 0.3193, 0.6119, 0.3073, 0.5681, 0.2059, 0.557, 0.1829, 0.6114, 0.25, 0.6247, 0.2627, 0.6442, 0.2855, 0.6791, 0.2627, 0.6442, 0.2025, 0.6718, 0.2137, 0.7065, 0.1804, 0.749, 0.2277, 0.7495, 0.2277, 0.7495, 0.25, 0.7498, 0.375, 0.7485, 0.375, 0.5011, 0.2888, 0.5002, 0.2889, 0.5005, 0.2299, 0.5, 0.147, 0.5009, 0.2059, 0.557, 0.3073, 0.5681, 0.3193, 0.6119, 0.2627, 0.6442, 0.2855, 0.6791, 0.2137, 0.7065, 0.5168, 0.205, 0.5168, 0.205, 0.375, 0.205, 0.375, 0.205, 0.5168, 0.545, 0.5168, 0.545, 0.375, 0.545, 0.375, 0.545, 0.375, 0.545, 0.375, 0.545, 0.25, 0.5442, 0.125, 0.545, 0.125, 0.545, 0.147, 0.5449, 0.2299, 0.5443, 0.2701, 0.5443, 0.2888, 0.5444, 0.9688, 1.0, 0.9688, 0.5, 1.0, 0.5, 1.0, 0.846, 0.9827, 0.846, 0.9827, 1.0, 0.9688, 0.5, 0.9688, 1.0, 0.9375, 1.0, 0.9375, 0.5, 0.9375, 0.5, 0.9375, 1.0, 0.9062, 1.0, 0.9062, 0.5, 0.9062, 0.5, 0.9062, 1.0, 0.875, 1.0, 0.875, 0.5, 0.875, 0.5, 0.875, 1.0, 0.8438, 1.0, 0.8438, 0.5, 0.8438, 0.5, 0.8438, 1.0, 0.8125, 1.0, 0.8125, 0.5, 0.8125, 0.5, 0.8125, 1.0, 0.7812, 1.0, 0.7812, 0.5, 0.7812, 0.5, 0.7812, 1.0, 0.75, 1.0, 0.75, 0.5, 0.75, 0.5, 0.75, 1.0, 0.7188, 1.0, 0.7188, 0.5, 0.7188, 0.5, 0.7188, 1.0, 0.6875, 1.0, 0.6875, 0.5, 0.6875, 0.5, 0.6875, 1.0, 0.6562, 1.0, 0.6562, 0.5, 0.6562, 0.5, 0.6562, 1.0, 0.625, 1.0, 0.625, 0.5, 0.625, 0.5, 0.625, 1.0, 0.5938, 1.0, 0.5938, 0.5, 0.5938, 0.5, 0.5938, 1.0, 0.5625, 1.0, 0.5625, 0.5, 0.5625, 0.5, 0.5625, 1.0, 0.5312, 1.0, 0.5312, 0.5, 0.5, 0.846, 0.5, 0.5, 0.5312, 0.5, 0.5312, 1.0, 0.5173, 1.0, 0.5173, 0.846, 0.5, 0.846, 0.4688, 1.0, 0.4688, 0.5, 0.5, 0.5, 0.5, 0.846, 0.4969, 0.846, 0.4904, 0.846, 0.4904, 0.846, 0.4827, 0.846, 0.4827, 1.0, 0.4688, 0.5, 0.4688, 1.0, 0.4375, 1.0, 0.4375, 0.5, 0.4375, 0.5, 0.4375, 1.0, 0.4062, 1.0, 0.4062, 0.5, 0.4062, 0.5, 0.4062, 1.0, 0.375, 1.0, 0.375, 0.5, 0.375, 0.5, 0.375, 1.0, 0.3438, 1.0, 0.3438, 0.5, 0.3438, 0.5, 0.3438, 1.0, 0.3125, 1.0, 0.3125, 0.5, 0.3125, 0.5, 0.3125, 1.0, 0.2812, 1.0, 0.2812, 0.5, 0.2812, 0.5, 0.2812, 1.0, 0.25, 1.0, 0.25, 0.5, 0.25, 0.5, 0.25, 1.0, 0.2188, 1.0, 0.2188, 0.5, 0.2188, 0.5, 0.2188, 1.0, 0.1875, 1.0, 0.1875, 0.5, 0.1875, 0.5, 0.1875, 1.0, 0.1562, 1.0, 0.1562, 0.5, 0.1562, 0.5, 0.1562, 1.0, 0.125, 1.0, 0.125, 0.5, 0.125, 0.5, 0.125, 1.0, 0.09375, 1.0, 0.09375, 0.5, 0.09375, 0.5, 0.09375, 1.0, 0.0625, 1.0, 0.0625, 0.5, 0.2759, 0.01255, 0.2968, 0.01461, 0.3418, 0.02827, 0.3833, 0.05045, 0.4197, 0.08029, 0.4496, 0.1167, 0.4717, 0.1582, 0.4854, 0.2032, 0.49, 0.25, 0.4854, 0.2968, 0.4717, 0.3418, 0.4496, 0.3833, 0.4197, 0.4197, 0.3833, 0.4496, 0.3418, 0.4717, 0.2968, 0.4854, 0.2759, 0.4875, 0.2759, 0.4875, 0.2032, 0.4854, 0.1582, 0.4717, 0.1167, 0.4496, 0.08029, 0.4197, 0.05045, 0.3833, 0.02827, 0.3418, 0.01461, 0.2968, 0.01, 0.25, 0.01461, 0.2032, 0.02827, 0.1582, 0.05045, 0.1167, 0.08029, 0.08029, 0.1167, 0.05045, 0.1582, 0.02827, 0.2032, 0.01461, 0.2241, 0.01255, 0.2241, 0.4875, 0.2241, 0.4875, 0.0625, 0.5, 0.0625, 1.0, 0.03125, 1.0, 0.03125, 0.5, 0.0, 0.5, 0.03125, 0.5, 0.03125, 1.0, 0.01728, 1.0, 0.01728, 0.846, 0.0, 0.846, 0.7032, 0.4854, 0.75, 0.49, 0.7968, 0.4854, 0.8418, 0.4717, 0.8833, 0.4496, 0.9197, 0.4197, 0.9496, 0.3833, 0.9717, 0.3418, 0.9854, 0.2968, 0.99, 0.25, 0.9854, 0.2032, 0.9717, 0.1582, 0.9496, 0.1167, 0.9197, 0.08029, 0.8833, 0.05045, 0.8418, 0.02827, 0.7968, 0.01461, 0.75, 0.01, 0.7032, 0.01461, 0.6582, 0.02827, 0.6167, 0.05045, 0.5803, 0.08029, 0.5504, 0.1167, 0.5283, 0.1582, 0.5146, 0.2032, 0.51, 0.25, 0.5146, 0.2968, 0.5283, 0.3418, 0.5504, 0.3833, 0.5803, 0.4197, 0.6167, 0.4496, 0.6582, 0.4717, 0.5168, 0.2489, 0.5168, 0.001541, 0.375, 0.001541, 0.375, 0.2489, 0.5168, 0.5011, 0.375, 0.5011, 0.375, 0.7485, 0.5168, 0.7485, 0.25, 0.7498, 0.25, 0.7498, 0.2277, 0.7495, 0.2277, 0.7495, 0.2888, 0.5002, 0.2701, 0.5, 0.2299, 0.5, 0.2889, 0.5005, 0.1804, 0.749, 0.1804, 0.749, 0.2137, 0.7065, 0.2025, 0.6718, 0.2627, 0.6442, 0.25, 0.6247, 0.1829, 0.6114, 0.2059, 0.557, 0.147, 0.5009, 0.125, 0.5011, 0.125, 0.7485, 0.3193, 0.6119, 0.3073, 0.5681, 0.2059, 0.557, 0.1829, 0.6114, 0.25, 0.6247, 0.2627, 0.6442, 0.2855, 0.6791, 0.2627, 0.6442, 0.2025, 0.6718, 0.2137, 0.7065, 0.1804, 0.749, 0.2277, 0.7495, 0.2277, 0.7495, 0.25, 0.7498, 0.375, 0.7485, 0.375, 0.5011, 0.2888, 0.5002, 0.2889, 0.5005, 0.2299, 0.5, 0.147, 0.5009, 0.2059, 0.557, 0.3073, 0.5681, 0.3193, 0.6119, 0.2627, 0.6442, 0.2855, 0.6791, 0.2137, 0.7065, 0.5168, 0.205, 0.5168, 0.205, 0.375, 0.205, 0.375, 0.205, 0.5168, 0.545, 0.5168, 0.545, 0.375, 0.545, 0.375, 0.545, 0.375, 0.545, 0.375, 0.545, 0.25, 0.5442, 0.125, 0.545, 0.125, 0.545, 0.147, 0.5449, 0.2299, 0.5443, 0.2701, 0.5443, 0.2888, 0.5444, 0.9688, 1.0, 0.9688, 0.5, 1.0, 0.5, 1.0, 0.846, 0.9827, 0.846, 0.9827, 1.0, 0.9688, 0.5, 0.9688, 1.0, 0.9375, 1.0, 0.9375, 0.5, 0.9375, 0.5, 0.9375, 1.0, 0.9062, 1.0, 0.9062, 0.5, 0.9062, 0.5, 0.9062, 1.0, 0.875, 1.0, 0.875, 0.5, 0.875, 0.5, 0.875, 1.0, 0.8438, 1.0, 0.8438, 0.5, 0.8438, 0.5, 0.8438, 1.0, 0.8125, 1.0, 0.8125, 0.5, 0.8125, 0.5, 0.8125, 1.0, 0.7812, 1.0, 0.7812, 0.5, 0.7812, 0.5, 0.7812, 1.0, 0.75, 1.0, 0.75, 0.5, 0.75, 0.5, 0.75, 1.0, 0.7188, 1.0, 0.7188, 0.5, 0.7188, 0.5, 0.7188, 1.0, 0.6875, 1.0, 0.6875, 0.5, 0.6875, 0.5, 0.6875, 1.0, 0.6562, 1.0, 0.6562, 0.5, 0.6562, 0.5, 0.6562, 1.0, 0.625, 1.0, 0.625, 0.5, 0.625, 0.5, 0.625, 1.0, 0.5938, 1.0, 0.5938, 0.5, 0.5938, 0.5, 0.5938, 1.0, 0.5625, 1.0, 0.5625, 0.5, 0.5625, 0.5, 0.5625, 1.0, 0.5312, 1.0, 0.5312, 0.5, 0.5, 0.846, 0.5, 0.5, 0.5312, 0.5, 0.5312, 1.0, 0.5173, 1.0, 0.5173, 0.846, 0.5, 0.846, 0.4688, 1.0, 0.4688, 0.5, 0.5, 0.5, 0.5, 0.846, 0.4969, 0.846, 0.4904, 0.846, 0.4904, 0.846, 0.4827, 0.846, 0.4827, 1.0, 0.4688, 0.5, 0.4688, 1.0, 0.4375, 1.0, 0.4375, 0.5, 0.4375, 0.5, 0.4375, 1.0, 0.4062, 1.0, 0.4062, 0.5, 0.4062, 0.5, 0.4062, 1.0, 0.375, 1.0, 0.375, 0.5, 0.375, 0.5, 0.375, 1.0, 0.3438, 1.0, 0.3438, 0.5, 0.3438, 0.5, 0.3438, 1.0, 0.3125, 1.0, 0.3125, 0.5, 0.3125, 0.5, 0.3125, 1.0, 0.2812, 1.0, 0.2812, 0.5, 0.2812, 0.5, 0.2812, 1.0, 0.25, 1.0, 0.25, 0.5, 0.25, 0.5, 0.25, 1.0, 0.2188, 1.0, 0.2188, 0.5, 0.2188, 0.5, 0.2188, 1.0, 0.1875, 1.0, 0.1875, 0.5, 0.1875, 0.5, 0.1875, 1.0, 0.1562, 1.0, 0.1562, 0.5, 0.1562, 0.5, 0.1562, 1.0, 0.125, 1.0, 0.125, 0.5, 0.125, 0.5, 0.125, 1.0, 0.09375, 1.0, 0.09375, 0.5, 0.09375, 0.5, 0.09375, 1.0, 0.0625, 1.0, 0.0625, 0.5, 0.2759, 0.01255, 0.2968, 0.01461, 0.3418, 0.02827, 0.3833, 0.05045, 0.4197, 0.08029, 0.4496, 0.1167, 0.4717, 0.1582, 0.4854, 0.2032, 0.49, 0.25, 0.4854, 0.2968, 0.4717, 0.3418, 0.4496, 0.3833, 0.4197, 0.4197, 0.3833, 0.4496, 0.3418, 0.4717, 0.2968, 0.4854, 0.2759, 0.4875, 0.2759, 0.4875, 0.2032, 0.4854, 0.1582, 0.4717, 0.1167, 0.4496, 0.08029, 0.4197, 0.05045, 0.3833, 0.02827, 0.3418, 0.01461, 0.2968, 0.01, 0.25, 0.01461, 0.2032, 0.02827, 0.1582, 0.05045, 0.1167, 0.08029, 0.08029, 0.1167, 0.05045, 0.1582, 0.02827, 0.2032, 0.01461, 0.2241, 0.01255, 0.2241, 0.4875, 0.2241, 0.4875, 0.0625, 0.5, 0.0625, 1.0, 0.03125, 1.0, 0.03125, 0.5, 0.0, 0.5, 0.03125, 0.5, 0.03125, 1.0, 0.01728, 1.0, 0.01728, 0.846, 0.0, 0.846, 0.7032, 0.4854, 0.75, 0.49, 0.7968, 0.4854, 0.8418, 0.4717, 0.8833, 0.4496, 0.9197, 0.4197, 0.9496, 0.3833, 0.9717, 0.3418, 0.9854, 0.2968, 0.99, 0.25, 0.9854, 0.2032, 0.9717, 0.1582, 0.9496, 0.1167, 0.9197, 0.08029, 0.8833, 0.05045, 0.8418, 0.02827, 0.7968, 0.01461, 0.75, 0.01, 0.7032, 0.01461, 0.6582, 0.02827, 0.6167, 0.05045, 0.5803, 0.08029, 0.5504, 0.1167, 0.5283, 0.1582, 0.5146, 0.2032, 0.51, 0.25, 0.5146, 0.2968, 0.5283, 0.3418, 0.5504, 0.3833, 0.5803, 0.4197, 0.6167, 0.4496, 0.6582, 0.4717, 0.5168, 0.2489, 0.5168, 0.001541, 0.375, 0.001541, 0.375, 0.2489, 0.5168, 0.5011, 0.375, 0.5011, 0.375, 0.7485, 0.5168, 0.7485, 0.25, 0.7498, 0.25, 0.7498, 0.2277, 0.7495, 0.2277, 0.7495, 0.2888, 0.5002, 0.2701, 0.5, 0.2299, 0.5, 0.2889, 0.5005, 0.1804, 0.749, 0.1804, 0.749, 0.2137, 0.7065, 0.2025, 0.6718, 0.2627, 0.6442, 0.25, 0.6247, 0.1829, 0.6114, 0.2059, 0.557, 0.147, 0.5009, 0.125, 0.5011, 0.125, 0.7485, 0.3193, 0.6119, 0.3073, 0.5681, 0.2059, 0.557, 0.1829, 0.6114, 0.25, 0.6247, 0.2627, 0.6442, 0.2855, 0.6791, 0.2627, 0.6442, 0.2025, 0.6718, 0.2137, 0.7065, 0.1804, 0.749, 0.2277, 0.7495, 0.2277, 0.7495, 0.25, 0.7498, 0.375, 0.7485, 0.375, 0.5011, 0.2888, 0.5002, 0.2889, 0.5005, 0.2299, 0.5, 0.147, 0.5009, 0.2059, 0.557, 0.3073, 0.5681, 0.3193, 0.6119, 0.2627, 0.6442, 0.2855, 0.6791, 0.2137, 0.7065, 0.5168, 0.205, 0.5168, 0.205, 0.375, 0.205, 0.375, 0.205, 0.5168, 0.545, 0.5168, 0.545, 0.375, 0.545, 0.375, 0.545, 0.375, 0.545, 0.375, 0.545, 0.25, 0.5442, 0.125, 0.545, 0.125, 0.545, 0.147, 0.5449, 0.2299, 0.5443, 0.2701, 0.5443, 0.2888, 0.5444])
me_cylinder_004.materials.append(mat_material_003)
me_cylinder_004.update()
me_cylinder_006 = bpy.data.meshes.new('Cylinder.006')
me_cylinder_006.from_pydata([(0.0, 1.0, -1.0), (0.0, 1.0, 1.0), (0.1951, 0.9808, -1.0), (0.1951, 0.9808, 1.0), (0.3827, 0.9239, -1.0), (0.3827, 0.9239, 1.0), (0.5556, 0.8315, -1.0), (0.5556, 0.8315, 1.0), (0.7071, 0.7071, -1.0), (0.7071, 0.7071, 1.0), (0.8315, 0.5556, -1.0), (0.8315, 0.5556, 1.0), (0.9239, 0.3827, -1.0), (0.9239, 0.3827, 1.0), (0.9808, 0.1951, -1.0), (0.9808, 0.1951, 1.0), (1.0, 0.0, -1.0), (1.0, 0.0, 1.0), (0.9808, -0.1951, -1.0), (0.9808, -0.1951, 1.0), (0.9239, -0.3827, -1.0), (0.9239, -0.3827, 1.0), (0.8315, -0.5556, -1.0), (0.8315, -0.5556, 1.0), (0.7071, -0.7071, -1.0), (0.7071, -0.7071, 1.0), (0.5556, -0.8315, -1.0), (0.5556, -0.8315, 1.0), (0.3827, -0.9239, -1.0), (0.3827, -0.9239, 1.0), (0.1951, -0.9808, -1.0), (0.1951, -0.9808, 1.0), (0.0, -1.0, -1.0), (0.0, -1.0, 1.0), (-0.1951, -0.9808, -1.0), (-0.1951, -0.9808, 1.0), (-0.3827, -0.9239, -1.0), (-0.3827, -0.9239, 1.0), (-0.5556, -0.8315, -1.0), (-0.5556, -0.8315, 1.0), (-0.7071, -0.7071, -1.0), (-0.7071, -0.7071, 1.0), (-0.8315, -0.5556, -1.0), (-0.8315, -0.5556, 1.0), (-0.9239, -0.3827, -1.0), (-0.9239, -0.3827, 1.0), (-0.9808, -0.1951, -1.0), (-0.9808, -0.1951, 1.0), (-1.0, 0.0, -1.0), (-1.0, 0.0, 1.0), (-0.9808, 0.1951, -1.0), (-0.9808, 0.1951, 1.0), (-0.9239, 0.3827, -1.0), (-0.9239, 0.3827, 1.0), (-0.8315, 0.5556, -1.0), (-0.8315, 0.5556, 1.0), (-0.7071, 0.7071, -1.0), (-0.7071, 0.7071, 1.0), (-0.5556, 0.8315, -1.0), (-0.5556, 0.8315, 1.0), (-0.3827, 0.9239, -1.0), (-0.3827, 0.9239, 1.0), (-0.1951, 0.9808, -1.0), (-0.1951, 0.9808, 1.0)], [], [(0, 1, 3, 2), (2, 3, 5, 4), (4, 5, 7, 6), (6, 7, 9, 8), (8, 9, 11, 10), (10, 11, 13, 12), (12, 13, 15, 14), (14, 15, 17, 16), (16, 17, 19, 18), (18, 19, 21, 20), (20, 21, 23, 22), (22, 23, 25, 24), (24, 25, 27, 26), (26, 27, 29, 28), (28, 29, 31, 30), (30, 31, 33, 32), (32, 33, 35, 34), (34, 35, 37, 36), (36, 37, 39, 38), (38, 39, 41, 40), (40, 41, 43, 42), (42, 43, 45, 44), (44, 45, 47, 46), (46, 47, 49, 48), (48, 49, 51, 50), (50, 51, 53, 52), (52, 53, 55, 54), (54, 55, 57, 56), (56, 57, 59, 58), (58, 59, 61, 60), (3, 1, 63, 61, 59, 57, 55, 53, 51, 49, 47, 45, 43, 41, 39, 37, 35, 33, 31, 29, 27, 25, 23, 21, 19, 17, 15, 13, 11, 9, 7, 5), (60, 61, 63, 62), (62, 63, 1, 0), (0, 2, 4, 6, 8, 10, 12, 14, 16, 18, 20, 22, 24, 26, 28, 30, 32, 34, 36, 38, 40, 42, 44, 46, 48, 50, 52, 54, 56, 58, 60, 62)])
_uv = me_cylinder_006.uv_layers.new(name='UVMap')
_uv.uv.foreach_set('vector', [1.0, 0.5, 1.0, 1.0, 0.9688, 1.0, 0.9688, 0.5, 0.9688, 0.5, 0.9688, 1.0, 0.9375, 1.0, 0.9375, 0.5, 0.9375, 0.5, 0.9375, 1.0, 0.9062, 1.0, 0.9062, 0.5, 0.9062, 0.5, 0.9062, 1.0, 0.875, 1.0, 0.875, 0.5, 0.875, 0.5, 0.875, 1.0, 0.8438, 1.0, 0.8438, 0.5, 0.8438, 0.5, 0.8438, 1.0, 0.8125, 1.0, 0.8125, 0.5, 0.8125, 0.5, 0.8125, 1.0, 0.7812, 1.0, 0.7812, 0.5, 0.7812, 0.5, 0.7812, 1.0, 0.75, 1.0, 0.75, 0.5, 0.75, 0.5, 0.75, 1.0, 0.7188, 1.0, 0.7188, 0.5, 0.7188, 0.5, 0.7188, 1.0, 0.6875, 1.0, 0.6875, 0.5, 0.6875, 0.5, 0.6875, 1.0, 0.6562, 1.0, 0.6562, 0.5, 0.6562, 0.5, 0.6562, 1.0, 0.625, 1.0, 0.625, 0.5, 0.625, 0.5, 0.625, 1.0, 0.5938, 1.0, 0.5938, 0.5, 0.5938, 0.5, 0.5938, 1.0, 0.5625, 1.0, 0.5625, 0.5, 0.5625, 0.5, 0.5625, 1.0, 0.5312, 1.0, 0.5312, 0.5, 0.5312, 0.5, 0.5312, 1.0, 0.5, 1.0, 0.5, 0.5, 0.5, 0.5, 0.5, 1.0, 0.4688, 1.0, 0.4688, 0.5, 0.4688, 0.5, 0.4688, 1.0, 0.4375, 1.0, 0.4375, 0.5, 0.4375, 0.5, 0.4375, 1.0, 0.4062, 1.0, 0.4062, 0.5, 0.4062, 0.5, 0.4062, 1.0, 0.375, 1.0, 0.375, 0.5, 0.375, 0.5, 0.375, 1.0, 0.3438, 1.0, 0.3438, 0.5, 0.3438, 0.5, 0.3438, 1.0, 0.3125, 1.0, 0.3125, 0.5, 0.3125, 0.5, 0.3125, 1.0, 0.2812, 1.0, 0.2812, 0.5, 0.2812, 0.5, 0.2812, 1.0, 0.25, 1.0, 0.25, 0.5, 0.25, 0.5, 0.25, 1.0, 0.2188, 1.0, 0.2188, 0.5, 0.2188, 0.5, 0.2188, 1.0, 0.1875, 1.0, 0.1875, 0.5, 0.1875, 0.5, 0.1875, 1.0, 0.1562, 1.0, 0.1562, 0.5, 0.1562, 0.5, 0.1562, 1.0, 0.125, 1.0, 0.125, 0.5, 0.125, 0.5, 0.125, 1.0, 0.09375, 1.0, 0.09375, 0.5, 0.09375, 0.5, 0.09375, 1.0, 0.0625, 1.0, 0.0625, 0.5, 0.2968, 0.4854, 0.25, 0.49, 0.2032, 0.4854, 0.1582, 0.4717, 0.1167, 0.4496, 0.08029, 0.4197, 0.05045, 0.3833, 0.02827, 0.3418, 0.01461, 0.2968, 0.01, 0.25, 0.01461, 0.2032, 0.02827, 0.1582, 0.05045, 0.1167, 0.08029, 0.08029, 0.1167, 0.05045, 0.1582, 0.02827, 0.2032, 0.01461, 0.25, 0.01, 0.2968, 0.01461, 0.3418, 0.02827, 0.3833, 0.05045, 0.4197, 0.08029, 0.4496, 0.1167, 0.4717, 0.1582, 0.4854, 0.2032, 0.49, 0.25, 0.4854, 0.2968, 0.4717, 0.3418, 0.4496, 0.3833, 0.4197, 0.4197, 0.3833, 0.4496, 0.3418, 0.4717, 0.0625, 0.5, 0.0625, 1.0, 0.03125, 1.0, 0.03125, 0.5, 0.03125, 0.5, 0.03125, 1.0, 0.0, 1.0, 0.0, 0.5, 0.75, 0.49, 0.7968, 0.4854, 0.8418, 0.4717, 0.8833, 0.4496, 0.9197, 0.4197, 0.9496, 0.3833, 0.9717, 0.3418, 0.9854, 0.2968, 0.99, 0.25, 0.9854, 0.2032, 0.9717, 0.1582, 0.9496, 0.1167, 0.9197, 0.08029, 0.8833, 0.05045, 0.8418, 0.02827, 0.7968, 0.01461, 0.75, 0.01, 0.7032, 0.01461, 0.6582, 0.02827, 0.6167, 0.05045, 0.5803, 0.08029, 0.5504, 0.1167, 0.5283, 0.1582, 0.5146, 0.2032, 0.51, 0.25, 0.5146, 0.2968, 0.5283, 0.3418, 0.5504, 0.3833, 0.5803, 0.4197, 0.6167, 0.4496, 0.6582, 0.4717, 0.7032, 0.4854])
me_cylinder_006.materials.append(mat_material_004)
me_cylinder_006.update()

# ---- objects
ob_cube = bpy.data.objects.new('Cube', me_cube)
ob_light = bpy.data.objects.new('Light', light_light)
ob_camera = bpy.data.objects.new('Camera', cam_camera)
ob_cylinder_003 = bpy.data.objects.new('Cylinder.003', me_cylinder_004)
ob_cylinder = bpy.data.objects.new('Cylinder', me_cylinder_006)

# ---- transforms, parenting, visibility, modifiers, constraints
ob_cube.location = (0.0, 0.0, 0.0)
ob_cube.scale = (1.173, 1.0, -0.03967)
ob_cube.lock_rotations_4d = False
ob_cube.empty_display_type = 'ARROWS'
ob_cube.lineart.crease_threshold = 0.0
_m = ob_cube.modifiers.new('Mirror', 'MIRROR')
_m.use_clip = True
ob_light.location = (2.836, -1.566, 3.746)
ob_light.rotation_euler = (0.6503, 0.05522, 1.866)
ob_light.lock_rotations_4d = False
ob_light.empty_display_type = 'ARROWS'
ob_light.color = (0.0, 0.0, 0.0, 0.0)
ob_light.lineart.crease_threshold = 0.0
ob_camera.location = (7.359, -6.926, 4.958)
ob_camera.rotation_euler = (1.109, 0.0, 0.8149)
ob_camera.lock_rotations_4d = False
ob_camera.empty_display_type = 'ARROWS'
ob_camera.color = (0.0, 0.0, 0.0, 0.0)
ob_camera.display_type = 'WIRE'
ob_camera.lineart.crease_threshold = 0.0
ob_cylinder_003.location = (2.002, -0.4479, 0.07143)
ob_cylinder_003.rotation_euler = (-2.688e-07, -3.142, 4.327e-09)
ob_cylinder_003.scale = (-0.2389, -0.2389, -0.01917)
ob_cylinder.location = (-1.118, -3.345, 0.5797)
ob_cylinder.scale = (0.2914, 0.2857, 0.0429)

# ---- collection membership
col_collection.objects.link(ob_cube)
col_collection.objects.link(ob_light)
col_collection.objects.link(ob_camera)
col_collection.objects.link(ob_cylinder_003)
col_collection.objects.link(ob_cylinder)

# ---- scene / render settings (as saved in the file)
scene.camera = ob_camera
scene.frame_start = 1; scene.frame_end = 250; scene.frame_set(128)
scene.render.engine = 'BLENDER_EEVEE_NEXT'
bpy.context.view_layer.update()
